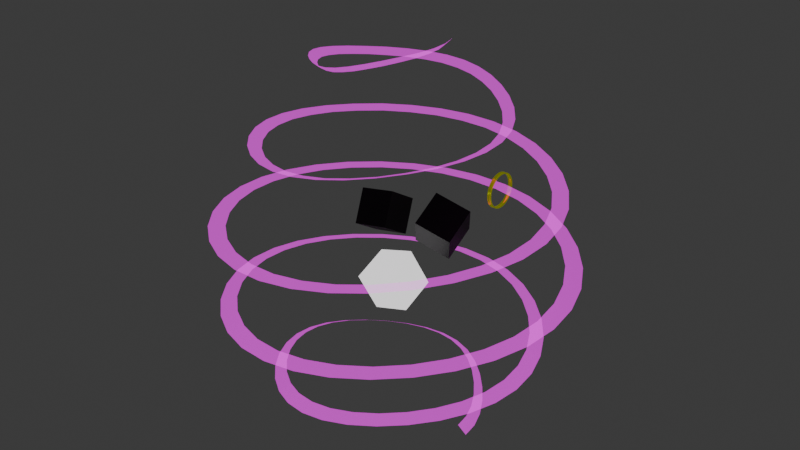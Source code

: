 # Source: gnl_plant.blend  (saved by Blender 4.0.36; exported with 4.5.12 LTS)
import bpy
from mathutils import Matrix  # noqa: F401  (used for matrix-valued properties, if any)

bpy.ops.wm.read_factory_settings(use_empty=True)
scene = bpy.context.scene
scene.name = 'Scene'

# ---- collections
col_collection = bpy.data.collections.new('Collection'); scene.collection.children.link(col_collection)

# ---- images (referenced by path relative to the original .blend; pixels are not part of the script)
import os
ASSET_DIR = os.environ.get("B2B_ASSET_DIR", "")  # directory of the original .blend (textures are referenced by path, not embedded)
HERE = os.path.dirname(os.path.abspath(__file__))  # packed textures are extracted next to this script under _unpacked/

def load_image(name, relpath, width, height, colorspace="sRGB"):
    """Load a texture the original file referenced (path relative to the .blend, or extracted next to this script)."""
    p = next((c for c in (os.path.join(HERE, relpath), os.path.join(ASSET_DIR, relpath)) if relpath and os.path.exists(c)), "")
    if p:
        img = bpy.data.images.load(p, check_existing=True)
        img.name = name
    else:  # same state as the original file: an image datablock whose file is absent (Cycles renders it pink)
        img = bpy.data.images.new(name, width, height)
        img.source = "FILE"
        img.filepath = "//" + (relpath or name)
    img.colorspace_settings.name = colorspace
    return img
img_buffer_alpha_png = load_image('buffer_alpha.png', 'buffer_alpha.png', 1024, 1024, 'sRGB')
img_buffer_basecolor = load_image('buffer_basecolor', 'buffer_basecolor.png', 1024, 1024, 'sRGB')
img_buffer_emission = load_image('buffer_emission', 'buffer_emission.png', 1024, 1024, 'sRGB')

# ---- materials (node trees are filled in below, after node groups)
mat_buffer = bpy.data.materials.new('buffer')
mat_buffer.surface_render_method = 'BLENDED'
mat_buffer.blend_method = 'BLEND'
mat_fd_black = bpy.data.materials.new('fd_black')
mat_fd_white = bpy.data.materials.new('fd_white')
mat_material_001 = bpy.data.materials.new('Material.001')

# ---- material node trees
mat_buffer.use_nodes = True; mat_buffer.node_tree.nodes.clear()
_N = mat_buffer.node_tree.nodes; _L = mat_buffer.node_tree.links
n0 = _N.new('NodeFrame'); n0.name = 'Frame'; n0.location = (212, 348)
n0.label = 'Mapping'
n0.width = 400
n1 = _N.new('NodeFrame'); n1.name = 'Frame.001'; n1.location = (884, 622)
n1.label = 'Textures'
n1.width = 482
n2 = _N.new('ShaderNodeOutputMaterial'); n2.name = 'Material Output'; n2.location = (1911, 381)
n3 = _N.new('ShaderNodeSeparateXYZ'); n3.name = 'Separate XYZ'; n3.location = (-833, 1075)
n4 = _N.new('ShaderNodeUVMap'); n4.name = 'UV Map'; n4.location = (-1039, 1052)
n5 = _N.new('ShaderNodeTexNoise'); n5.name = 'Noise Texture'; n5.location = (-364, 860)
n5.noise_dimensions = '2D'
n5.inputs[2].default_value = 3.0
n5.inputs[3].default_value = 0.0
n5.inputs[4].default_value = 0.1917
n5.inputs[5].default_value = 15.8
n5.inputs[8].default_value = 4.9
n6 = _N.new('ShaderNodeValToRGB'); n6.name = 'Color Ramp'; n6.location = (-626, 1142)
while len(n6.color_ramp.elements) > 1: n6.color_ramp.elements.remove(n6.color_ramp.elements[-1])
n6.color_ramp.elements[0].position = 0.0; n6.color_ramp.elements[0].color = (0.0, 0.0, 0.0, 1.0)
_e = n6.color_ramp.elements.new(0.3511); _e.color = (0.5, 0.5, 0.5, 1.0)
_e = n6.color_ramp.elements.new(0.6068); _e.color = (1.0, 1.0, 1.0, 1.0)
_e = n6.color_ramp.elements.new(1.0); _e.color = (0.0, 0.0, 0.0, 1.0)
n7 = _N.new('ShaderNodeMix'); n7.name = 'Mix'; n7.location = (-27, 1078)
n7.data_type = 'RGBA'
n7.blend_type = 'LINEAR_LIGHT'
n7.inputs[0].default_value = 0.4958
n8 = _N.new('ShaderNodeMath'); n8.name = 'Math'; n8.location = (179, 1121)
n8.operation = 'POWER'
n8.inputs[1].default_value = 4.0
n9 = _N.new('ShaderNodeUVMap'); n9.name = 'UV Map.001'; n9.location = (-1042, 874)
n10 = _N.new('ShaderNodeVectorMath'); n10.name = 'Vector Math'; n10.location = (-804, 881)
n10.inputs[1].default_value = (3.0, -6.8, 0.0)
n11 = _N.new('ShaderNodeVectorMath'); n11.name = 'Vector Math.001'; n11.location = (-584, 879)
n11.operation = 'MULTIPLY'
n11.inputs[1].default_value = (30.0, 0.05, 0.0)
n12 = _N.new('ShaderNodeValToRGB'); n12.name = 'Color Ramp.001'; n12.location = (392, 1090)
n12.width = 371
n12.color_ramp.interpolation = 'B_SPLINE'
while len(n12.color_ramp.elements) > 1: n12.color_ramp.elements.remove(n12.color_ramp.elements[-1])
n12.color_ramp.elements[0].position = 0.0; n12.color_ramp.elements[0].color = (0.0, 0.0, 0.0, 1.0)
_e = n12.color_ramp.elements.new(0.3977); _e.color = (0.0, 0.0, 0.0, 1.0)
_e = n12.color_ramp.elements.new(0.9114); _e.color = (2.0, 0.002307, 0.0, 1.0)
n13 = _N.new('ShaderNodeMapping'); n13.name = 'Mapping'; n13.location = (230, -40)
n14 = _N.new('ShaderNodeTexCoord'); n14.name = 'Texture Coordinate'; n14.location = (30, -40)
n15 = _N.new('NodeReroute'); n15.name = 'Reroute'; n15.location = (34, -516)
n15.width = 16
n15.socket_idname = 'NodeSocketVector'
n16 = _N.new('ShaderNodeTexImage'); n16.name = 'Image Texture.003'; n16.location = (84, -320)
n16.label = 'Emission Color'
n16.width = 368
n16.image = img_buffer_alpha_png
n17 = _N.new('ShaderNodeTexImage'); n17.name = 'Image Texture.001'; n17.location = (84, -40)
n17.label = 'Base Color'
n17.width = 368
n17.image = img_buffer_basecolor
n18 = _N.new('ShaderNodeBsdfPrincipled'); n18.name = 'Principled BSDF'; n18.location = (1518, 382)
n18.width = 269
n18.inputs[1].default_value = 1.0
n18.inputs[3].default_value = 1.0
n18.inputs[28].default_value = 2.0
n19 = _N.new('ShaderNodeTexImage'); n19.name = 'Image Texture.002'; n19.location = (84, -600)
n19.label = 'Alpha'
n19.width = 368
n19.image = img_buffer_emission
n13.parent = n0
n14.parent = n0
n15.parent = n1
n16.parent = n1
n17.parent = n1
n19.parent = n1
_L.new(n4.outputs[0], n3.inputs[0])
_L.new(n3.outputs[1], n6.inputs[0])
_L.new(n8.outputs[0], n12.inputs[0])
_L.new(n7.outputs[2], n8.inputs[0])
_L.new(n6.outputs[0], n7.inputs[6])
_L.new(n5.outputs[0], n7.inputs[7])
_L.new(n9.outputs[0], n10.inputs[0])
_L.new(n11.outputs[0], n5.inputs[0])
_L.new(n10.outputs[0], n11.inputs[0])
_L.new(n18.outputs[0], n2.inputs[0])
_L.new(n15.outputs[0], n17.inputs[0])
_L.new(n15.outputs[0], n16.inputs[0])
_L.new(n15.outputs[0], n19.inputs[0])
_L.new(n13.outputs[0], n15.inputs[0])
_L.new(n14.outputs[2], n13.inputs[0])
_L.new(n16.outputs[0], n18.inputs[4])
_L.new(n17.outputs[0], n18.inputs[0])
_L.new(n19.outputs[0], n18.inputs[27])
n2.is_active_output = True
mat_fd_black.use_nodes = True; mat_fd_black.node_tree.nodes.clear()
_N = mat_fd_black.node_tree.nodes; _L = mat_fd_black.node_tree.links
n0 = _N.new('ShaderNodeOutputMaterial'); n0.name = 'Material Output'; n0.location = (300, 300)
n1 = _N.new('ShaderNodeTexImage'); n1.name = 'Image Texture'; n1.location = (-316, 171)
n2 = _N.new('ShaderNodeBsdfPrincipled'); n2.name = 'Principled BSDF'; n2.location = (10, 300)
n2.inputs[0].default_value = (0.0, 0.0, 0.0, 1.0)
n2.inputs[3].default_value = 1.45
n2.inputs[27].default_value = (0.0, 0.0, 0.0, 1.0)
n2.inputs[28].default_value = 1.0
_L.new(n2.outputs[0], n0.inputs[0])
n0.is_active_output = True
mat_fd_white.use_nodes = True; mat_fd_white.node_tree.nodes.clear()
_N = mat_fd_white.node_tree.nodes; _L = mat_fd_white.node_tree.links
n0 = _N.new('ShaderNodeBsdfPrincipled'); n0.name = 'Principled BSDF'; n0.location = (10, 300)
n0.inputs[3].default_value = 1.45
n0.inputs[28].default_value = 1.0
n1 = _N.new('ShaderNodeOutputMaterial'); n1.name = 'Material Output'; n1.location = (300, 300)
_L.new(n0.outputs[0], n1.inputs[0])
n1.is_active_output = True
mat_material_001.use_nodes = True; mat_material_001.node_tree.nodes.clear()
_N = mat_material_001.node_tree.nodes; _L = mat_material_001.node_tree.links
n0 = _N.new('ShaderNodeOutputMaterial'); n0.name = 'Material Output'; n0.location = (300, 300)
n1 = _N.new('ShaderNodeBsdfPrincipled'); n1.name = 'Principled BSDF'; n1.location = (10, 300)
n1.inputs[0].default_value = (0.9303, 1.0, 0.03071, 1.0)
n1.inputs[1].default_value = 1.0
n1.inputs[2].default_value = 0.1
n1.inputs[3].default_value = 1.45
n1.inputs[27].default_value = (0.9303, 1.0, 0.03071, 1.0)
n1.inputs[28].default_value = 0.1
_L.new(n1.outputs[0], n0.inputs[0])
n0.is_active_output = True

# ---- world
world_world = bpy.data.worlds.new('World'); scene.world = world_world
world_world.use_nodes = True; world_world.node_tree.nodes.clear()
_N = world_world.node_tree.nodes; _L = world_world.node_tree.links
n0 = _N.new('ShaderNodeOutputWorld'); n0.name = 'World Output'; n0.location = (300, 300)
n1 = _N.new('ShaderNodeBackground'); n1.name = 'Background'; n1.location = (10, 300)
n1.inputs[0].default_value = (0.05088, 0.05088, 0.05088, 1.0)
_L.new(n1.outputs[0], n0.inputs[0])
n0.is_active_output = True
world_world.color = (0.05088, 0.05088, 0.05088)
world_world.use_sun_shadow = False
world_world.sun_shadow_jitter_overblur = 0.0

# ---- meshes
me_circle = bpy.data.meshes.new('Circle')
me_circle.from_pydata([(0.3206, -0.0001554, 0.04124), (0.3596, -0.0006665, 0.01288), (0.3573, 0.05948, 0.02276), (0.3189, 0.05445, 0.05077), (0.337, 0.1227, 0.03263), (0.3015, 0.1116, 0.06029), (0.3012, 0.188, 0.04251), (0.2703, 0.1702, 0.06981), (0.2533, 0.2527, 0.05239), (0.2281, 0.228, 0.07933), (0.197, 0.3127, 0.06226), (0.178, 0.2812, 0.08885), (0.135, 0.3628, 0.07214), (0.1223, 0.3255, 0.09838), (0.06909, 0.3984, 0.08201), (0.06275, 0.357, 0.1079), (-2.944e-05, 0.4155, 0.09189), (-6.841e-06, 0.3723, 0.1174), (-0.07217, 0.4124, 0.1018), (-0.06551, 0.3699, 0.1269), (-0.1468, 0.3896, 0.1116), (-0.133, 0.35, 0.1365), (-0.2223, 0.3492, 0.1215), (-0.201, 0.3146, 0.146), (-0.2955, 0.2948, 0.1314), (-0.2666, 0.2664, 0.1555), (-0.3621, 0.23, 0.1413), (-0.3259, 0.2085, 0.165), (-0.417, 0.1578, 0.1512), (-0.3747, 0.1436, 0.1746), (-0.4553, 0.08054, 0.161), (-0.4087, 0.07359, 0.1841), (-0.4733, -0.0006666, 0.1709), (-0.4248, -0.0001555, 0.1936), (-0.4692, -0.08487, 0.1808), (-0.4215, -0.07663, 0.2031), (-0.4435, -0.1708, 0.1907), (-0.399, -0.1545, 0.2126), (-0.3984, -0.2564, 0.2005), (-0.3591, -0.2317, 0.2222), (-0.3373, -0.338, 0.2104), (-0.3048, -0.3049, 0.2317), (-0.264, -0.411, 0.2203), (-0.239, -0.3702, 0.2412), (-0.1817, -0.4703, 0.2302), (-0.1648, -0.4231, 0.2507), (-0.09309, -0.511, 0.24), (-0.08454, -0.4594, 0.2602), (-2.941e-05, -0.5296, 0.2499), (-6.794e-06, -0.4761, 0.2698), (0.09591, -0.5244, 0.2598), (0.08714, -0.4717, 0.2793), (0.1928, -0.4957, 0.2697), (0.175, -0.4464, 0.2888), (0.288, -0.4458, 0.2795), (0.2609, -0.4021, 0.2983), (0.3774, -0.3781, 0.2894), (0.3414, -0.3415, 0.3079), (0.4564, -0.2964, 0.2993), (0.4122, -0.2681, 0.3174), (0.5196, -0.2043, 0.3092), (0.4688, -0.185, 0.3269), (0.5625, -0.1049, 0.3191), (0.5071, -0.09488, 0.3364), (0.5814, -0.0006664, 0.3289), (0.5241, -0.0001553, 0.3459), (0.5748, 0.1063, 0.3388), (0.5184, 0.09698, 0.3555), (0.5431, 0.2133, 0.3487), (0.4903, 0.1941, 0.365), (0.4885, 0.3172, 0.3586), (0.4415, 0.288, 0.3745), (0.4144, 0.4137, 0.3684), (0.3751, 0.375, 0.384), (0.3248, 0.4979, 0.3783), (0.2945, 0.4506, 0.3936), (0.2237, 0.5646, 0.3882), (0.2031, 0.5104, 0.4031), (0.1144, 0.609, 0.3981), (0.1039, 0.5502, 0.4126), (-2.962e-05, 0.628, 0.4079), (-7.003e-06, 0.5673, 0.4221), (-0.1168, 0.6198, 0.4178), (-0.1061, 0.5601, 0.4316), (-0.2328, 0.5851, 0.4277), (-0.2113, 0.5292, 0.4412), (-0.3443, 0.526, 0.4376), (-0.3122, 0.4763, 0.4507), (-0.4468, 0.4461, 0.4474), (-0.4047, 0.4045, 0.4602), (-0.5353, 0.3495, 0.4573), (-0.4843, 0.3174, 0.4697), (-0.6045, 0.2403, 0.4672), (-0.5465, 0.2186, 0.4793), (-0.6501, 0.1224, 0.4771), (-0.5874, 0.1117, 0.4888), (-0.6687, -0.0006666, 0.487), (-0.6041, -0.0001554, 0.4983), (-0.6589, -0.1257, 0.4968), (-0.5955, -0.1137, 0.5078), (-0.6212, -0.249, 0.5067), (-0.5618, -0.2256, 0.5173), (-0.5581, -0.3666, 0.5166), (-0.5052, -0.3321, 0.5269), (-0.4731, -0.4738, 0.5265), (-0.4287, -0.4289, 0.5364), (-0.3705, -0.5654, 0.5363), (-0.3361, -0.5114, 0.5459), (-0.2547, -0.6363, 0.5462), (-0.2312, -0.5752, 0.5554), (-0.1299, -0.6823, 0.5561), (-0.118, -0.6165, 0.565), (-2.899e-05, -0.7001, 0.566), (-6.408e-06, -0.6325, 0.5745), (0.1312, -0.6886, 0.5758), (0.1192, -0.6223, 0.584), (0.2599, -0.6483, 0.5857), (0.236, -0.5862, 0.5935), (0.3817, -0.5817, 0.5956), (0.3464, -0.5264, 0.603), (0.4919, -0.4926, 0.6055), (0.4459, -0.4461, 0.6126), (0.5852, -0.3853, 0.6153), (0.53, -0.3492, 0.6221), (0.6568, -0.2647, 0.6252), (0.5945, -0.2399, 0.6316), (0.7024, -0.135, 0.6351), (0.6354, -0.1222, 0.6411), (0.7191, -0.0006663, 0.645), (0.6504, -0.0001551, 0.6506), (0.7057, 0.1344, 0.6549), (0.6385, 0.1226, 0.6602), (0.6631, 0.2661, 0.6647), (0.6002, 0.2421, 0.6697), (0.5938, 0.3899, 0.6746), (0.5379, 0.3543, 0.6792), (0.5017, 0.5011, 0.6845), (0.4549, 0.4548, 0.6887), (0.3916, 0.5946, 0.6944), (0.3553, 0.5391, 0.6983), (0.2681, 0.6656, 0.7042), (0.2435, 0.6029, 0.7078), (0.1361, 0.71, 0.7141), (0.1237, 0.6428, 0.7173), (-2.945e-05, 0.725, 0.724), (-6.882e-06, 0.6563, 0.7268), (-0.1361, 0.7098, 0.7339), (-0.1237, 0.6427, 0.7363), (-0.268, 0.6653, 0.7437), (-0.2434, 0.6027, 0.7459), (-0.3913, 0.5942, 0.7536), (-0.3551, 0.5387, 0.7554), (-0.5014, 0.5007, 0.7635), (-0.4545, 0.4543, 0.7649), (-0.5932, 0.3895, 0.7734), (-0.5373, 0.3539, 0.7744), (-0.6623, 0.2657, 0.7832), (-0.5995, 0.2417, 0.784), (-0.7048, 0.1342, 0.7931), (-0.6376, 0.1224, 0.7935), (-0.718, -0.000667, 0.803), (-0.6494, -0.0001558, 0.803), (-0.7012, -0.1348, 0.8129), (-0.6343, -0.122, 0.8125), (-0.6555, -0.2641, 0.8228), (-0.5933, -0.2393, 0.822), (-0.584, -0.3844, 0.8326), (-0.5289, -0.3483, 0.8316), (-0.4907, -0.4913, 0.8425), (-0.4448, -0.4449, 0.8411), (-0.3807, -0.5802, 0.8524), (-0.3454, -0.5249, 0.8506), (-0.2592, -0.6465, 0.8623), (-0.2353, -0.5845, 0.8601), (-0.1308, -0.6865, 0.8721), (-0.1188, -0.6204, 0.8697), (-2.85e-05, -0.6979, 0.882), (-6.044e-06, -0.6306, 0.8792), (0.1294, -0.68, 0.8919), (0.1176, -0.6144, 0.8887), (0.2537, -0.6341, 0.9018), (0.2303, -0.5732, 0.8982), (0.369, -0.5632, 0.9116), (0.3347, -0.5095, 0.9077), (0.4711, -0.4718, 0.9215), (0.427, -0.4271, 0.9173), (0.5558, -0.365, 0.9314), (0.5031, -0.3306, 0.9268), (0.6186, -0.2478, 0.9413), (0.5594, -0.2246, 0.9363), (0.656, -0.125, 0.9511), (0.5928, -0.1132, 0.9458), (0.6656, -0.0006665, 0.961), (0.6014, -0.0001553, 0.9553), (0.647, 0.1218, 0.9709), (0.5846, 0.1111, 0.9649), (0.6015, 0.239, 0.9808), (0.5438, 0.2174, 0.9744), (0.5324, 0.3476, 0.9907), (0.4817, 0.3157, 0.9839), (0.4443, 0.4436, 1.001), (0.4024, 0.4023, 0.9934), (0.3422, 0.5231, 1.01), (0.3103, 0.4736, 1.003), (0.2313, 0.5818, 1.02), (0.21, 0.5262, 1.012), (0.116, 0.6163, 1.03), (0.1054, 0.5569, 1.022), (-2.984e-05, 0.6243, 1.04), (-7.207e-06, 0.5639, 1.032), (-0.1137, 0.6054, 1.05), (-0.1032, 0.5469, 1.041), (-0.2222, 0.561, 1.06), (-0.2016, 0.5071, 1.051), (-0.3226, 0.4946, 1.07), (-0.2924, 0.4476, 1.06), (-0.4115, 0.4108, 1.08), (-0.3725, 0.3723, 1.07), (-0.4851, 0.3149, 1.089), (-0.4384, 0.2858, 1.079), (-0.5393, 0.2116, 1.099), (-0.4868, 0.1925, 1.089), (-0.5708, 0.1054, 1.109), (-0.5147, 0.09619, 1.098), (-0.5773, -0.0006672, 1.119), (-0.5203, -0.000156, 1.108), (-0.5584, -0.104, 1.129), (-0.5033, -0.09406, 1.117), (-0.5157, -0.2026, 1.139), (-0.4651, -0.1834, 1.127), (-0.4527, -0.2938, 1.149), (-0.4088, -0.2658, 1.136), (-0.3742, -0.3749, 1.159), (-0.3385, -0.3386, 1.146), (-0.2854, -0.4421, 1.168), (-0.2585, -0.3986, 1.155), (-0.1911, -0.4916, 1.178), (-0.1733, -0.4426, 1.165), (-0.09502, -0.52, 1.188), (-0.08629, -0.4677, 1.174), (-2.934e-05, -0.5251, 1.198), (-6.768e-06, -0.472, 1.184), (0.09207, -0.5066, 1.208), (0.08365, -0.4553, 1.193), (0.1798, -0.466, 1.218), (0.1631, -0.4192, 1.203), (0.2612, -0.4071, 1.228), (0.2365, -0.3666, 1.212), (0.3339, -0.3346, 1.238), (0.3016, -0.3018, 1.222), (0.3944, -0.2536, 1.247), (0.3555, -0.2292, 1.231), (0.4391, -0.1689, 1.257), (0.395, -0.1528, 1.241), (0.4645, -0.08388, 1.267), (0.4173, -0.07573, 1.251), (0.4685, -0.0006663, 1.277), (0.4205, -0.0001551, 1.26), (0.4506, 0.07954, 1.287), (0.4044, 0.07269, 1.27), (0.4125, 0.1559, 1.297), (0.3706, 0.1418, 1.279), (0.358, 0.2272, 1.307), (0.3222, 0.206, 1.289), (0.2919, 0.2913, 1.317), (0.2634, 0.2632, 1.298), (0.2194, 0.3452, 1.326), (0.1984, 0.3109, 1.308), (0.1448, 0.3851, 1.336), (0.1313, 0.346, 1.317), (0.07111, 0.4077, 1.346), (0.06459, 0.3656, 1.327), (-2.991e-05, 0.4107, 1.356), (-7.284e-06, 0.3679, 1.336), (-0.06815, 0.3937, 1.366), (-0.06186, 0.3527, 1.346), (-0.1331, 0.3584, 1.376), (-0.1206, 0.3215, 1.355), (-0.1943, 0.3086, 1.386), (-0.1755, 0.2775, 1.365), (-0.2499, 0.2492, 1.396), (-0.225, 0.2248, 1.374), (-0.2973, 0.1853, 1.405), (-0.2666, 0.1677, 1.384), (-0.3327, 0.1208, 1.415), (-0.2975, 0.1099, 1.393), (-0.3528, 0.0585, 1.425), (-0.3147, 0.05356, 1.403), (-0.3551, -0.0006666, 1.435), (-0.3164, -0.0001554, 1.412), (-0.3392, -0.05691, 1.445), (-0.3022, -0.05122, 1.422), (-0.3069, -0.1108, 1.455), (-0.2738, -0.09984, 1.431), (-0.2619, -0.1622, 1.465), (-0.2343, -0.1458, 1.441), (-0.2092, -0.2098, 1.475), (-0.1878, -0.1879, 1.45), (-0.1536, -0.2511, 1.484), (-0.1384, -0.2239, 1.46), (-0.09909, -0.2824, 1.494), (-0.08965, -0.251, 1.47), (-0.04776, -0.3003, 1.504), (-0.04333, -0.2661, 1.479), (-2.92e-05, -0.3022, 1.514), (-6.691e-06, -0.2674, 1.489), (0.04498, -0.2876, 1.524), (0.04084, -0.2545, 1.498), (0.08843, -0.2583, 1.534), (0.07999, -0.2289, 1.508), (0.1308, -0.2181, 1.544), (0.1177, -0.1938, 1.517), (0.1711, -0.1718, 1.554), (0.1531, -0.1532, 1.527), (0.207, -0.1243, 1.563), (0.184, -0.1113, 1.536), (0.2347, -0.07905, 1.573), (0.2077, -0.07099, 1.546), (0.2508, -0.03791, 1.583), (0.2212, -0.03394, 1.555), (0.2526, -0.0006663, 1.593), (0.2224, -0.0001552, 1.565)], [], [(0, 1, 2, 3), (3, 2, 4, 5), (5, 4, 6, 7), (7, 6, 8, 9), (9, 8, 10, 11), (11, 10, 12, 13), (13, 12, 14, 15), (15, 14, 16, 17), (17, 16, 18, 19), (19, 18, 20, 21), (21, 20, 22, 23), (23, 22, 24, 25), (25, 24, 26, 27), (27, 26, 28, 29), (29, 28, 30, 31), (31, 30, 32, 33), (33, 32, 34, 35), (35, 34, 36, 37), (37, 36, 38, 39), (39, 38, 40, 41), (41, 40, 42, 43), (43, 42, 44, 45), (45, 44, 46, 47), (47, 46, 48, 49), (49, 48, 50, 51), (51, 50, 52, 53), (53, 52, 54, 55), (55, 54, 56, 57), (57, 56, 58, 59), (59, 58, 60, 61), (61, 60, 62, 63), (63, 62, 64, 65), (65, 64, 66, 67), (67, 66, 68, 69), (69, 68, 70, 71), (71, 70, 72, 73), (73, 72, 74, 75), (75, 74, 76, 77), (77, 76, 78, 79), (79, 78, 80, 81), (81, 80, 82, 83), (83, 82, 84, 85), (85, 84, 86, 87), (87, 86, 88, 89), (89, 88, 90, 91), (91, 90, 92, 93), (93, 92, 94, 95), (95, 94, 96, 97), (97, 96, 98, 99), (99, 98, 100, 101), (101, 100, 102, 103), (103, 102, 104, 105), (105, 104, 106, 107), (107, 106, 108, 109), (109, 108, 110, 111), (111, 110, 112, 113), (113, 112, 114, 115), (115, 114, 116, 117), (117, 116, 118, 119), (119, 118, 120, 121), (121, 120, 122, 123), (123, 122, 124, 125), (125, 124, 126, 127), (127, 126, 128, 129), (129, 128, 130, 131), (131, 130, 132, 133), (133, 132, 134, 135), (135, 134, 136, 137), (137, 136, 138, 139), (139, 138, 140, 141), (141, 140, 142, 143), (143, 142, 144, 145), (145, 144, 146, 147), (147, 146, 148, 149), (149, 148, 150, 151), (151, 150, 152, 153), (153, 152, 154, 155), (155, 154, 156, 157), (157, 156, 158, 159), (159, 158, 160, 161), (161, 160, 162, 163), (163, 162, 164, 165), (165, 164, 166, 167), (167, 166, 168, 169), (169, 168, 170, 171), (171, 170, 172, 173), (173, 172, 174, 175), (175, 174, 176, 177), (177, 176, 178, 179), (179, 178, 180, 181), (181, 180, 182, 183), (183, 182, 184, 185), (185, 184, 186, 187), (187, 186, 188, 189), (189, 188, 190, 191), (191, 190, 192, 193), (193, 192, 194, 195), (195, 194, 196, 197), (197, 196, 198, 199), (199, 198, 200, 201), (201, 200, 202, 203), (203, 202, 204, 205), (205, 204, 206, 207), (207, 206, 208, 209), (209, 208, 210, 211), (211, 210, 212, 213), (213, 212, 214, 215), (215, 214, 216, 217), (217, 216, 218, 219), (219, 218, 220, 221), (221, 220, 222, 223), (223, 222, 224, 225), (225, 224, 226, 227), (227, 226, 228, 229), (229, 228, 230, 231), (231, 230, 232, 233), (233, 232, 234, 235), (235, 234, 236, 237), (237, 236, 238, 239), (239, 238, 240, 241), (241, 240, 242, 243), (243, 242, 244, 245), (245, 244, 246, 247), (247, 246, 248, 249), (249, 248, 250, 251), (251, 250, 252, 253), (253, 252, 254, 255), (255, 254, 256, 257), (257, 256, 258, 259), (259, 258, 260, 261), (261, 260, 262, 263), (263, 262, 264, 265), (265, 264, 266, 267), (267, 266, 268, 269), (269, 268, 270, 271), (271, 270, 272, 273), (273, 272, 274, 275), (275, 274, 276, 277), (277, 276, 278, 279), (279, 278, 280, 281), (281, 280, 282, 283), (283, 282, 284, 285), (285, 284, 286, 287), (287, 286, 288, 289), (289, 288, 290, 291), (291, 290, 292, 293), (293, 292, 294, 295), (295, 294, 296, 297), (297, 296, 298, 299), (299, 298, 300, 301), (301, 300, 302, 303), (303, 302, 304, 305), (305, 304, 306, 307), (307, 306, 308, 309), (309, 308, 310, 311), (311, 310, 312, 313), (313, 312, 314, 315), (315, 314, 316, 317), (317, 316, 318, 319), (319, 318, 320, 321)])
_uv = me_circle.uv_layers.new(name='UVMap')
_uv.uv.foreach_set('vector', [0.0009127, 0.9977, 0.000912, 0.003077, 0.0321, 0.003054, 0.03211, 0.9977, 0.03211, 0.9977, 0.0321, 0.003054, 0.0633, 0.003029, 0.0633, 0.9976, 0.0633, 0.9976, 0.0633, 0.003029, 0.09449, 0.003005, 0.09449, 0.9976, 0.09449, 0.9976, 0.09449, 0.003005, 0.1257, 0.002981, 0.1257, 0.9976, 0.1257, 0.9976, 0.1257, 0.002981, 0.1569, 0.002959, 0.1569, 0.9976, 0.1569, 0.9976, 0.1569, 0.002959, 0.1881, 0.002935, 0.1881, 0.9975, 0.1881, 0.9975, 0.1881, 0.002935, 0.2193, 0.002911, 0.2193, 0.9975, 0.2193, 0.9975, 0.2193, 0.002911, 0.2505, 0.002888, 0.2505, 0.9975, 0.2505, 0.9975, 0.2505, 0.002888, 0.2816, 0.002863, 0.2816, 0.9975, 0.2816, 0.9975, 0.2816, 0.002863, 0.3128, 0.00284, 0.3128, 0.9974, 0.3128, 0.9974, 0.3128, 0.00284, 0.344, 0.002815, 0.344, 0.9974, 0.344, 0.9974, 0.344, 0.002815, 0.3752, 0.002792, 0.3752, 0.9974, 0.3752, 0.9974, 0.3752, 0.002792, 0.4064, 0.002769, 0.4064, 0.9974, 0.4064, 0.9974, 0.4064, 0.002769, 0.4376, 0.002745, 0.4376, 0.9973, 0.4376, 0.9973, 0.4376, 0.002745, 0.4688, 0.002722, 0.4688, 0.9973, 0.4688, 0.9973, 0.4688, 0.002722, 0.5, 0.002698, 0.5, 0.9973, 0.5, 0.9973, 0.5, 0.002698, 0.5312, 0.002674, 0.5312, 0.9973, 0.5312, 0.9973, 0.5312, 0.002674, 0.5624, 0.002652, 0.5624, 0.9973, 0.5624, 0.9973, 0.5624, 0.002652, 0.5936, 0.002628, 0.5936, 0.9972, 0.5936, 0.9972, 0.5936, 0.002628, 0.6248, 0.002604, 0.6248, 0.9972, 0.6248, 0.9972, 0.6248, 0.002604, 0.656, 0.002581, 0.656, 0.9972, 0.656, 0.9972, 0.656, 0.002581, 0.6872, 0.002558, 0.6872, 0.9972, 0.6872, 0.9972, 0.6872, 0.002558, 0.7184, 0.002535, 0.7184, 0.9971, 0.7184, 0.9971, 0.7184, 0.002535, 0.7495, 0.002511, 0.7495, 0.9971, 0.7495, 0.9971, 0.7495, 0.002511, 0.7807, 0.002488, 0.7807, 0.9971, 0.7807, 0.9971, 0.7807, 0.002488, 0.8119, 0.002465, 0.8119, 0.9971, 0.8119, 0.9971, 0.8119, 0.002465, 0.8431, 0.002442, 0.8431, 0.997, 0.8431, 0.997, 0.8431, 0.002442, 0.8743, 0.002419, 0.8743, 0.997, 0.8743, 0.997, 0.8743, 0.002419, 0.9055, 0.002395, 0.9055, 0.997, 0.9055, 0.997, 0.9055, 0.002395, 0.9367, 0.002372, 0.9367, 0.997, 0.9367, 0.997, 0.9367, 0.002372, 0.9679, 0.002349, 0.9679, 0.997, 0.9679, 0.997, 0.9679, 0.002349, 0.9991, 0.002325, 0.9991, 0.9969, 0.000903, 0.9977, 0.0009022, 0.00306, 0.0321, 0.003037, 0.0321, 0.9977, 0.0321, 0.9977, 0.0321, 0.003037, 0.06329, 0.003015, 0.06329, 0.9976, 0.06329, 0.9976, 0.06329, 0.003015, 0.09448, 0.002992, 0.09448, 0.9976, 0.09448, 0.9976, 0.09448, 0.002992, 0.1257, 0.002968, 0.1257, 0.9976, 0.1257, 0.9976, 0.1257, 0.002968, 0.1569, 0.002945, 0.1569, 0.9976, 0.1569, 0.9976, 0.1569, 0.002945, 0.1881, 0.002921, 0.1881, 0.9975, 0.1881, 0.9975, 0.1881, 0.002921, 0.2193, 0.0029, 0.2193, 0.9975, 0.2193, 0.9975, 0.2193, 0.0029, 0.2505, 0.002877, 0.2505, 0.9975, 0.2505, 0.9975, 0.2505, 0.002877, 0.2816, 0.002853, 0.2816, 0.9975, 0.2816, 0.9975, 0.2816, 0.002853, 0.3128, 0.002831, 0.3128, 0.9974, 0.3128, 0.9974, 0.3128, 0.002831, 0.344, 0.002808, 0.344, 0.9974, 0.344, 0.9974, 0.344, 0.002808, 0.3752, 0.002785, 0.3752, 0.9974, 0.3752, 0.9974, 0.3752, 0.002785, 0.4064, 0.002763, 0.4064, 0.9974, 0.4064, 0.9974, 0.4064, 0.002763, 0.4376, 0.002739, 0.4376, 0.9973, 0.4376, 0.9973, 0.4376, 0.002739, 0.4688, 0.002717, 0.4688, 0.9973, 0.4688, 0.9973, 0.4688, 0.002717, 0.5, 0.002694, 0.5, 0.9973, 0.5, 0.9973, 0.5, 0.002694, 0.5312, 0.002672, 0.5312, 0.9973, 0.5312, 0.9973, 0.5312, 0.002672, 0.5624, 0.002649, 0.5624, 0.9973, 0.5624, 0.9973, 0.5624, 0.002649, 0.5936, 0.002625, 0.5936, 0.9972, 0.5936, 0.9972, 0.5936, 0.002625, 0.6248, 0.002603, 0.6248, 0.9972, 0.6248, 0.9972, 0.6248, 0.002603, 0.656, 0.002579, 0.656, 0.9972, 0.656, 0.9972, 0.656, 0.002579, 0.6872, 0.002557, 0.6872, 0.9972, 0.6872, 0.9972, 0.6872, 0.002557, 0.7184, 0.002534, 0.7184, 0.9971, 0.7184, 0.9971, 0.7184, 0.002534, 0.7495, 0.00251, 0.7495, 0.9971, 0.7495, 0.9971, 0.7495, 0.00251, 0.7807, 0.002487, 0.7807, 0.9971, 0.7807, 0.9971, 0.7807, 0.002487, 0.8119, 0.002463, 0.8119, 0.9971, 0.8119, 0.9971, 0.8119, 0.002463, 0.8431, 0.002441, 0.8431, 0.997, 0.8431, 0.997, 0.8431, 0.002441, 0.8743, 0.002417, 0.8743, 0.997, 0.8743, 0.997, 0.8743, 0.002417, 0.9055, 0.002394, 0.9055, 0.997, 0.9055, 0.997, 0.9055, 0.002394, 0.9367, 0.002372, 0.9367, 0.997, 0.9367, 0.997, 0.9367, 0.002372, 0.9679, 0.002349, 0.9679, 0.997, 0.9679, 0.997, 0.9679, 0.002349, 0.9991, 0.002325, 0.9991, 0.9969, 0.0009095, 0.9977, 0.0009088, 0.003077, 0.0321, 0.003054, 0.0321, 0.9977, 0.0321, 0.9977, 0.0321, 0.003054, 0.06329, 0.00303, 0.0633, 0.9976, 0.0633, 0.9976, 0.06329, 0.00303, 0.09449, 0.003006, 0.09449, 0.9976, 0.09449, 0.9976, 0.09449, 0.003006, 0.1257, 0.002981, 0.1257, 0.9976, 0.1257, 0.9976, 0.1257, 0.002981, 0.1569, 0.002959, 0.1569, 0.9976, 0.1569, 0.9976, 0.1569, 0.002959, 0.1881, 0.002935, 0.1881, 0.9975, 0.1881, 0.9975, 0.1881, 0.002935, 0.2193, 0.00291, 0.2193, 0.9975, 0.2193, 0.9975, 0.2193, 0.00291, 0.2505, 0.002888, 0.2505, 0.9975, 0.2505, 0.9975, 0.2505, 0.002888, 0.2816, 0.002863, 0.2816, 0.9975, 0.2816, 0.9975, 0.2816, 0.002863, 0.3128, 0.00284, 0.3128, 0.9974, 0.3128, 0.9974, 0.3128, 0.00284, 0.344, 0.002816, 0.344, 0.9974, 0.344, 0.9974, 0.344, 0.002816, 0.3752, 0.002792, 0.3752, 0.9974, 0.3752, 0.9974, 0.3752, 0.002792, 0.4064, 0.002769, 0.4064, 0.9974, 0.4064, 0.9974, 0.4064, 0.002769, 0.4376, 0.002745, 0.4376, 0.9973, 0.4376, 0.9973, 0.4376, 0.002745, 0.4688, 0.002722, 0.4688, 0.9973, 0.4688, 0.9973, 0.4688, 0.002722, 0.5, 0.002698, 0.5, 0.9973, 0.5, 0.9973, 0.5, 0.002698, 0.5312, 0.002676, 0.5312, 0.9973, 0.5312, 0.9973, 0.5312, 0.002676, 0.5624, 0.002652, 0.5624, 0.9973, 0.5624, 0.9973, 0.5624, 0.002652, 0.5936, 0.002628, 0.5936, 0.9972, 0.5936, 0.9972, 0.5936, 0.002628, 0.6248, 0.002605, 0.6248, 0.9972, 0.6248, 0.9972, 0.6248, 0.002605, 0.656, 0.002581, 0.656, 0.9972, 0.656, 0.9972, 0.656, 0.002581, 0.6872, 0.002558, 0.6872, 0.9972, 0.6872, 0.9972, 0.6872, 0.002558, 0.7183, 0.002535, 0.7184, 0.9971, 0.7184, 0.9971, 0.7183, 0.002535, 0.7495, 0.002511, 0.7495, 0.9971, 0.7495, 0.9971, 0.7495, 0.002511, 0.7807, 0.002488, 0.7807, 0.9971, 0.7807, 0.9971, 0.7807, 0.002488, 0.8119, 0.002465, 0.8119, 0.9971, 0.8119, 0.9971, 0.8119, 0.002465, 0.8431, 0.002442, 0.8431, 0.997, 0.8431, 0.997, 0.8431, 0.002442, 0.8743, 0.002419, 0.8743, 0.997, 0.8743, 0.997, 0.8743, 0.002419, 0.9055, 0.002395, 0.9055, 0.997, 0.9055, 0.997, 0.9055, 0.002395, 0.9367, 0.002372, 0.9367, 0.997, 0.9367, 0.997, 0.9367, 0.002372, 0.9679, 0.002349, 0.9679, 0.997, 0.9679, 0.997, 0.9679, 0.002349, 0.9991, 0.002325, 0.9991, 0.9969, 0.0009173, 0.9977, 0.0009166, 0.00308, 0.03211, 0.003056, 0.03211, 0.9977, 0.03211, 0.9977, 0.03211, 0.003056, 0.0633, 0.003031, 0.0633, 0.9976, 0.0633, 0.9976, 0.0633, 0.003031, 0.09449, 0.003007, 0.09449, 0.9976, 0.09449, 0.9976, 0.09449, 0.003007, 0.1257, 0.002983, 0.1257, 0.9976, 0.1257, 0.9976, 0.1257, 0.002983, 0.1569, 0.002959, 0.1569, 0.9976, 0.1569, 0.9976, 0.1569, 0.002959, 0.1881, 0.002936, 0.1881, 0.9975, 0.1881, 0.9975, 0.1881, 0.002936, 0.2193, 0.002911, 0.2193, 0.9975, 0.2193, 0.9975, 0.2193, 0.002911, 0.2505, 0.002888, 0.2505, 0.9975, 0.2505, 0.9975, 0.2505, 0.002888, 0.2817, 0.002863, 0.2817, 0.9975, 0.2817, 0.9975, 0.2817, 0.002863, 0.3128, 0.002839, 0.3128, 0.9974, 0.3128, 0.9974, 0.3128, 0.002839, 0.344, 0.002814, 0.344, 0.9974, 0.344, 0.9974, 0.344, 0.002814, 0.3752, 0.002791, 0.3752, 0.9974, 0.3752, 0.9974, 0.3752, 0.002791, 0.4064, 0.002768, 0.4064, 0.9974, 0.4064, 0.9974, 0.4064, 0.002768, 0.4376, 0.002744, 0.4376, 0.9973, 0.4376, 0.9973, 0.4376, 0.002744, 0.4688, 0.00272, 0.4688, 0.9973, 0.4688, 0.9973, 0.4688, 0.00272, 0.5, 0.002696, 0.5, 0.9973, 0.5, 0.9973, 0.5, 0.002696, 0.5312, 0.002674, 0.5312, 0.9973, 0.5312, 0.9973, 0.5312, 0.002674, 0.5624, 0.002651, 0.5624, 0.9973, 0.5624, 0.9973, 0.5624, 0.002651, 0.5936, 0.002626, 0.5936, 0.9972, 0.5936, 0.9972, 0.5936, 0.002626, 0.6248, 0.002603, 0.6248, 0.9972, 0.6248, 0.9972, 0.6248, 0.002603, 0.656, 0.002579, 0.656, 0.9972, 0.656, 0.9972, 0.656, 0.002579, 0.6872, 0.002557, 0.6872, 0.9972, 0.6872, 0.9972, 0.6872, 0.002557, 0.7184, 0.002534, 0.7184, 0.9971, 0.7184, 0.9971, 0.7184, 0.002534, 0.7495, 0.00251, 0.7495, 0.9971, 0.7495, 0.9971, 0.7495, 0.00251, 0.7807, 0.002487, 0.7807, 0.9971, 0.7807, 0.9971, 0.7807, 0.002487, 0.8119, 0.002463, 0.8119, 0.9971, 0.8119, 0.9971, 0.8119, 0.002463, 0.8431, 0.002441, 0.8431, 0.997, 0.8431, 0.997, 0.8431, 0.002441, 0.8743, 0.002417, 0.8743, 0.997, 0.8743, 0.997, 0.8743, 0.002417, 0.9055, 0.002395, 0.9055, 0.997, 0.9055, 0.997, 0.9055, 0.002395, 0.9367, 0.002372, 0.9367, 0.997, 0.9367, 0.997, 0.9367, 0.002372, 0.9679, 0.002349, 0.9679, 0.997, 0.9679, 0.997, 0.9679, 0.002349, 0.9991, 0.002325, 0.9991, 0.9969, 0.0009137, 0.9977, 0.000913, 0.003082, 0.03211, 0.003059, 0.03211, 0.9977, 0.03211, 0.9977, 0.03211, 0.003059, 0.0633, 0.003034, 0.0633, 0.9976, 0.0633, 0.9976, 0.0633, 0.003034, 0.09449, 0.003011, 0.09449, 0.9976, 0.09449, 0.9976, 0.09449, 0.003011, 0.1257, 0.002987, 0.1257, 0.9976, 0.1257, 0.9976, 0.1257, 0.002987, 0.1569, 0.002963, 0.1569, 0.9976, 0.1569, 0.9976, 0.1569, 0.002963, 0.1881, 0.00294, 0.1881, 0.9975, 0.1881, 0.9975, 0.1881, 0.00294, 0.2193, 0.002915, 0.2193, 0.9975, 0.2193, 0.9975, 0.2193, 0.002915, 0.2505, 0.002891, 0.2505, 0.9975, 0.2505, 0.9975, 0.2505, 0.002891, 0.2816, 0.002867, 0.2817, 0.9975, 0.2817, 0.9975, 0.2816, 0.002867, 0.3128, 0.002844, 0.3128, 0.9974, 0.3128, 0.9974, 0.3128, 0.002844, 0.344, 0.00282, 0.344, 0.9974, 0.344, 0.9974, 0.344, 0.00282, 0.3752, 0.002796, 0.3752, 0.9974, 0.3752, 0.9974, 0.3752, 0.002796, 0.4064, 0.002772, 0.4064, 0.9974, 0.4064, 0.9974, 0.4064, 0.002772, 0.4376, 0.002748, 0.4376, 0.9973, 0.4376, 0.9973, 0.4376, 0.002748, 0.4688, 0.002724, 0.4688, 0.9973, 0.4688, 0.9973, 0.4688, 0.002724, 0.5, 0.002699, 0.5, 0.9973, 0.5, 0.9973, 0.5, 0.002699, 0.5312, 0.002677, 0.5312, 0.9973, 0.5312, 0.9973, 0.5312, 0.002677, 0.5624, 0.002653, 0.5624, 0.9973, 0.5624, 0.9973, 0.5624, 0.002653, 0.5936, 0.002629, 0.5936, 0.9972, 0.5936, 0.9972, 0.5936, 0.002629, 0.6248, 0.002605, 0.6248, 0.9972, 0.6248, 0.9972, 0.6248, 0.002605, 0.656, 0.002582, 0.656, 0.9972, 0.656, 0.9972, 0.656, 0.002582, 0.6872, 0.002559, 0.6872, 0.9972, 0.6872, 0.9972, 0.6872, 0.002559, 0.7184, 0.002535, 0.7184, 0.9971, 0.7184, 0.9971, 0.7184, 0.002535, 0.7495, 0.002511, 0.7495, 0.9971, 0.7495, 0.9971, 0.7495, 0.002511, 0.7807, 0.002488, 0.7807, 0.9971, 0.7807, 0.9971, 0.7807, 0.002488, 0.8119, 0.002465, 0.8119, 0.9971, 0.8119, 0.9971, 0.8119, 0.002465, 0.8431, 0.002442, 0.8431, 0.997, 0.8431, 0.997, 0.8431, 0.002442, 0.8743, 0.002419, 0.8743, 0.997, 0.8743, 0.997, 0.8743, 0.002419, 0.9055, 0.002395, 0.9055, 0.997, 0.9055, 0.997, 0.9055, 0.002395, 0.9367, 0.002372, 0.9367, 0.997, 0.9367, 0.997, 0.9367, 0.002372, 0.9679, 0.002349, 0.9679, 0.997, 0.9679, 0.997, 0.9679, 0.002349, 0.9991, 0.002325, 0.9991, 0.9969])
me_circle.materials.append(mat_buffer)
me_circle.update()
me_cube_001 = bpy.data.meshes.new('Cube.001')
me_cube_001.from_pydata([(-1.0, -1.0, -1.0), (-1.0, -1.0, 1.0), (-1.0, 1.0, -1.0), (-1.0, 1.0, 1.0), (1.0, -1.0, -1.0), (1.0, -1.0, 1.0), (1.0, 1.0, -1.0), (1.0, 1.0, 1.0)], [], [(0, 1, 3, 2), (2, 3, 7, 6), (6, 7, 5, 4), (4, 5, 1, 0), (2, 6, 4, 0), (7, 3, 1, 5)])
_uv = me_cube_001.uv_layers.new(name='UVMap')
_uv.uv.foreach_set('vector', [0.375, 0.0, 0.625, 0.0, 0.625, 0.25, 0.375, 0.25, 0.375, 0.25, 0.625, 0.25, 0.625, 0.5, 0.375, 0.5, 0.375, 0.5, 0.625, 0.5, 0.625, 0.75, 0.375, 0.75, 0.375, 0.75, 0.625, 0.75, 0.625, 1.0, 0.375, 1.0, 0.125, 0.5, 0.375, 0.5, 0.375, 0.75, 0.125, 0.75, 0.625, 0.5, 0.875, 0.5, 0.875, 0.75, 0.625, 0.75])
me_cube_001.materials.append(mat_fd_black)
me_cube_001.update()
me_cube_002 = bpy.data.meshes.new('Cube.002')
me_cube_002.from_pydata([(-1.0, -1.0, -1.0), (-1.0, -1.0, 1.0), (-1.0, 1.0, -1.0), (-1.0, 1.0, 1.0), (1.0, -1.0, -1.0), (1.0, -1.0, 1.0), (1.0, 1.0, -1.0), (1.0, 1.0, 1.0)], [], [(0, 1, 3, 2), (2, 3, 7, 6), (6, 7, 5, 4), (4, 5, 1, 0), (2, 6, 4, 0), (7, 3, 1, 5)])
_uv = me_cube_002.uv_layers.new(name='UVMap')
_uv.uv.foreach_set('vector', [0.375, 0.0, 0.625, 0.0, 0.625, 0.25, 0.375, 0.25, 0.375, 0.25, 0.625, 0.25, 0.625, 0.5, 0.375, 0.5, 0.375, 0.5, 0.625, 0.5, 0.625, 0.75, 0.375, 0.75, 0.375, 0.75, 0.625, 0.75, 0.625, 1.0, 0.375, 1.0, 0.125, 0.5, 0.375, 0.5, 0.375, 0.75, 0.125, 0.75, 0.625, 0.5, 0.875, 0.5, 0.875, 0.75, 0.625, 0.75])
me_cube_002.materials.append(mat_fd_black)
me_cube_002.update()
me_cube_003 = bpy.data.meshes.new('Cube.003')
me_cube_003.from_pydata([(-1.0, -1.0, -1.0), (-1.0, -1.0, 1.0), (-1.0, 1.0, -1.0), (-1.0, 1.0, 1.0), (1.0, -1.0, -1.0), (1.0, -1.0, 1.0), (1.0, 1.0, -1.0), (1.0, 1.0, 1.0)], [], [(0, 1, 3, 2), (2, 3, 7, 6), (6, 7, 5, 4), (4, 5, 1, 0), (2, 6, 4, 0), (7, 3, 1, 5)])
_uv = me_cube_003.uv_layers.new(name='UVMap')
_uv.uv.foreach_set('vector', [0.375, 0.0, 0.625, 0.0, 0.625, 0.25, 0.375, 0.25, 0.375, 0.25, 0.625, 0.25, 0.625, 0.5, 0.375, 0.5, 0.375, 0.5, 0.625, 0.5, 0.625, 0.75, 0.375, 0.75, 0.375, 0.75, 0.625, 0.75, 0.625, 1.0, 0.375, 1.0, 0.125, 0.5, 0.375, 0.5, 0.375, 0.75, 0.125, 0.75, 0.625, 0.5, 0.875, 0.5, 0.875, 0.75, 0.625, 0.75])
me_cube_003.materials.append(mat_fd_white)
me_cube_003.update()
me_circle_001 = bpy.data.meshes.new('Circle.001')
me_circle_001.from_pydata([(0.0, 1.0, 0.0), (-0.1951, 0.9808, 0.0), (-0.3827, 0.9239, 0.0), (-0.5556, 0.8315, 0.0), (-0.7071, 0.7071, 0.0), (-0.8315, 0.5556, 0.0), (-0.9239, 0.3827, 0.0), (-0.9808, 0.1951, 0.0), (-1.0, 0.0, 0.0), (-0.9808, -0.1951, 0.0), (-0.9239, -0.3827, 0.0), (-0.8315, -0.5556, 0.0), (-0.7071, -0.7071, 0.0), (-0.5556, -0.8315, 0.0), (-0.3827, -0.9239, 0.0), (-0.1951, -0.9808, 0.0), (0.0, -1.0, 0.0), (0.1951, -0.9808, 0.0), (0.3827, -0.9239, 0.0), (0.5556, -0.8315, 0.0), (0.7071, -0.7071, 0.0), (0.8315, -0.5556, 0.0), (0.9239, -0.3827, 0.0), (0.9808, -0.1951, 0.0), (1.0, 0.0, 0.0), (0.9808, 0.1951, 0.0), (0.9239, 0.3827, 0.0), (0.8315, 0.5556, 0.0), (0.7071, 0.7071, 0.0), (0.5556, 0.8315, 0.0), (0.3827, 0.9239, 0.0), (0.1951, 0.9808, 0.0), (0.0, 1.0, 0.1569), (-0.1951, 0.9808, 0.1569), (-0.3827, 0.9239, 0.1569), (-0.5556, 0.8315, 0.1569), (-0.7071, 0.7071, 0.1569), (-0.8315, 0.5556, 0.1569), (-0.9239, 0.3827, 0.1569), (-0.9808, 0.1951, 0.1569), (-1.0, 0.0, 0.1569), (-0.9808, -0.1951, 0.1569), (-0.9239, -0.3827, 0.1569), (-0.8315, -0.5556, 0.1569), (-0.7071, -0.7071, 0.1569), (-0.5556, -0.8315, 0.1569), (-0.3827, -0.9239, 0.1569), (-0.1951, -0.9808, 0.1569), (0.0, -1.0, 0.1569), (0.1951, -0.9808, 0.1569), (0.3827, -0.9239, 0.1569), (0.5556, -0.8315, 0.1569), (0.7071, -0.7071, 0.1569), (0.8315, -0.5556, 0.1569), (0.9239, -0.3827, 0.1569), (0.9808, -0.1951, 0.1569), (1.0, 0.0, 0.1569), (0.9808, 0.1951, 0.1569), (0.9239, 0.3827, 0.1569), (0.8315, 0.5556, 0.1569), (0.7071, 0.7071, 0.1569), (0.5556, 0.8315, 0.1569), (0.3827, 0.9239, 0.1569), (0.1951, 0.9808, 0.1569), (-0.00767, 0.9545, 0.1946), (-0.1948, 0.936, 0.1946), (-0.3747, 0.8814, 0.1946), (-0.5406, 0.7928, 0.1946), (-0.6859, 0.6735, 0.1946), (-0.8052, 0.5282, 0.1946), (-0.8939, 0.3623, 0.1946), (-0.9484, 0.1824, 0.1946), (-0.9669, -0.004753, 0.1946), (-0.9484, -0.1919, 0.1946), (-0.8939, -0.3718, 0.1946), (-0.8052, -0.5377, 0.1946), (-0.6859, -0.683, 0.1946), (-0.5406, -0.8023, 0.1946), (-0.3747, -0.8909, 0.1946), (-0.1948, -0.9455, 0.1946), (-0.00767, -0.964, 0.1946), (0.1795, -0.9455, 0.1946), (0.3594, -0.8909, 0.1946), (0.5252, -0.8023, 0.1946), (0.6706, -0.683, 0.1946), (0.7899, -0.5377, 0.1946), (0.8785, -0.3718, 0.1946), (0.9331, -0.1919, 0.1946), (0.9515, -0.004753, 0.1946), (0.9331, 0.1824, 0.1946), (0.8785, 0.3623, 0.1946), (0.7899, 0.5282, 0.1946), (0.6706, 0.6735, 0.1946), (0.5252, 0.7928, 0.1946), (0.3594, 0.8814, 0.1946), (0.1795, 0.936, 0.1946), (-0.00767, 0.9545, -0.04595), (-0.1948, 0.936, -0.04595), (-0.3747, 0.8814, -0.04595), (-0.5406, 0.7928, -0.04595), (-0.6859, 0.6735, -0.04595), (-0.8052, 0.5282, -0.04595), (-0.8939, 0.3623, -0.04595), (-0.9484, 0.1824, -0.04595), (-0.9669, -0.004753, -0.04595), (-0.9484, -0.1919, -0.04595), (-0.8939, -0.3718, -0.04595), (-0.8052, -0.5377, -0.04595), (-0.6859, -0.683, -0.04595), (-0.5406, -0.8023, -0.04595), (-0.3747, -0.8909, -0.04595), (-0.1948, -0.9455, -0.04595), (-0.00767, -0.964, -0.04595), (0.1795, -0.9455, -0.04595), (0.3594, -0.8909, -0.04595), (0.5252, -0.8023, -0.04595), (0.6706, -0.683, -0.04595), (0.7899, -0.5377, -0.04595), (0.8785, -0.3718, -0.04595), (0.9331, -0.1919, -0.04595), (0.9515, -0.004753, -0.04595), (0.9331, 0.1824, -0.04595), (0.8785, 0.3623, -0.04595), (0.7899, 0.5282, -0.04595), (0.6706, 0.6735, -0.04595), (0.5252, 0.7928, -0.04595), (0.3594, 0.8814, -0.04595), (0.1795, 0.936, -0.04595), (-0.003149, 1.02, -0.04161), (-3.719e-10, 1.027, -0.01572), (-0.001574, 1.037, -0.03704), (-0.0004219, 1.04, -0.02756), (-0.2003, 1.007, -0.01572), (-0.2024, 0.9997, -0.04164), (-0.2033, 1.02, -0.02756), (-0.2041, 1.017, -0.03705), (-0.3929, 0.9485, -0.01572), (-0.3939, 0.9412, -0.04167), (-0.3984, 0.9606, -0.02757), (-0.3988, 0.9579, -0.03707), (-0.5704, 0.8536, -0.01572), (-0.5701, 0.8464, -0.04171), (-0.5782, 0.8644, -0.02757), (-0.5781, 0.8618, -0.03708), (-0.7259, 0.7259, -0.01572), (-0.7244, 0.7191, -0.04174), (-0.7358, 0.735, -0.02758), (-0.7352, 0.7325, -0.0371), (-0.8536, 0.5704, -0.01572), (-0.8509, 0.5643, -0.04178), (-0.865, 0.5774, -0.02758), (-0.864, 0.5752, -0.03712), (-0.9485, 0.3929, -0.01572), (-0.9447, 0.3878, -0.04181), (-0.9611, 0.3976, -0.02759), (-0.9597, 0.3958, -0.03713), (-1.007, 0.2003, -0.01572), (-1.002, 0.1966, -0.04184), (-1.02, 0.2026, -0.02759), (-1.018, 0.2012, -0.03715), (-1.027, -3.967e-10, -0.01572), (-1.022, -0.002113, -0.04186), (-1.04, -0.0002831, -0.02759), (-1.038, -0.001057, -0.03716), (-1.007, -0.2003, -0.01572), (-1.002, -0.2007, -0.04188), (-1.02, -0.2031, -0.0276), (-1.018, -0.2033, -0.03717), (-0.9485, -0.3929, -0.01572), (-0.9437, -0.3916, -0.04189), (-0.9609, -0.3981, -0.0276), (-0.9592, -0.3977, -0.03718), (-0.8536, -0.5704, -0.01572), (-0.8496, -0.5675, -0.04189), (-0.8649, -0.5779, -0.0276), (-0.8634, -0.5768, -0.03718), (-0.7259, -0.7259, -0.01572), (-0.7231, -0.7218, -0.04189), (-0.7356, -0.7354, -0.0276), (-0.7345, -0.7339, -0.03717), (-0.5704, -0.8536, -0.01572), (-0.569, -0.8485, -0.04187), (-0.578, -0.8647, -0.0276), (-0.5775, -0.8628, -0.03717), (-0.3929, -0.9485, -0.01572), (-0.3931, -0.9429, -0.04185), (-0.3983, -0.9608, -0.02759), (-0.3984, -0.9588, -0.03716), (-0.2003, -1.007, -0.01572), (-0.2021, -1.001, -0.04183), (-0.2033, -1.02, -0.02759), (-0.204, -1.018, -0.03714), (-3.719e-10, -1.027, -0.01572), (-0.003344, -1.021, -0.0418), (-0.000448, -1.04, -0.02759), (-0.001672, -1.038, -0.03713), (0.2003, -1.007, -0.01572), (0.1956, -1.002, -0.04176), (0.2024, -1.02, -0.02758), (0.2007, -1.018, -0.03711), (0.3929, -0.9485, -0.01572), (0.3871, -0.9444, -0.04173), (0.3975, -0.961, -0.02758), (0.3954, -0.9595, -0.0371), (0.5704, -0.8536, -0.01572), (0.5638, -0.8506, -0.04169), (0.5773, -0.865, -0.02757), (0.5749, -0.8639, -0.03708), (0.7259, -0.7259, -0.01572), (0.7188, -0.724, -0.04166), (0.735, -0.7357, -0.02757), (0.7324, -0.735, -0.03706), (0.8536, -0.5704, -0.01572), (0.8462, -0.5695, -0.04163), (0.8644, -0.5781, -0.02756), (0.8617, -0.5778, -0.03705), (0.9485, -0.3929, -0.01572), (0.941, -0.393, -0.0416), (0.9606, -0.3983, -0.02756), (0.9578, -0.3984, -0.03703), (1.007, -0.2003, -0.01572), (0.9995, -0.2014, -0.04158), (1.02, -0.2032, -0.02756), (1.017, -0.2036, -0.03702), (1.027, -3.967e-10, -0.01572), (1.019, -0.001918, -0.04156), (1.04, -0.0002569, -0.02755), (1.037, -0.0009588, -0.03701), (1.007, 0.2003, -0.01572), (1.0, 0.1976, -0.04154), (1.02, 0.2027, -0.02755), (1.017, 0.2017, -0.037), (0.9485, 0.3929, -0.01572), (0.9419, 0.3895, -0.04154), (0.9607, 0.3978, -0.02755), (0.9583, 0.3966, -0.037), (0.8536, 0.5704, -0.01572), (0.8474, 0.5664, -0.04153), (0.8646, 0.5777, -0.02755), (0.8623, 0.5762, -0.037), (0.7259, 0.7259, -0.01572), (0.7202, 0.7213, -0.04154), (0.7352, 0.7353, -0.02755), (0.7331, 0.7336, -0.037), (0.5704, 0.8536, -0.01572), (0.5651, 0.8484, -0.04155), (0.5775, 0.8647, -0.02755), (0.5756, 0.8628, -0.037), (0.3929, 0.9485, -0.01572), (0.3882, 0.9427, -0.04156), (0.3977, 0.9608, -0.02755), (0.3959, 0.9587, -0.03701), (0.2003, 1.007, -0.01572), (0.1963, 1.001, -0.04158), (0.2025, 1.02, -0.02756), (0.201, 1.018, -0.03702), (-0.002933, 1.023, 0.1713), (-0.00767, 1.016, 0.1946), (-0.005302, 1.036, 0.183), (-0.007035, 1.033, 0.1915), (-0.2067, 0.996, 0.1946), (-0.2031, 1.004, 0.1716), (-0.2094, 1.013, 0.1915), (-0.2081, 1.016, 0.1831), (-0.3981, 0.9379, 0.1946), (-0.3957, 0.946, 0.1719), (-0.4041, 0.9542, 0.1916), (-0.4032, 0.9572, 0.1833), (-0.5745, 0.8436, 0.1946), (-0.5734, 0.8516, 0.1722), (-0.5835, 0.8584, 0.1916), (-0.5831, 0.8613, 0.1834), (-0.7291, 0.7167, 0.1946), (-0.7294, 0.7243, 0.1725), (-0.7408, 0.7294, 0.1917), (-0.7409, 0.7322, 0.1836), (-0.856, 0.5621, 0.1946), (-0.8576, 0.5689, 0.1728), (-0.8699, 0.5722, 0.1917), (-0.8705, 0.5746, 0.1837), (-0.9503, 0.3857, 0.1946), (-0.953, 0.3914, 0.1731), (-0.9659, 0.3928, 0.1917), (-0.9669, 0.3948, 0.1838), (-1.008, 0.1943, 0.1946), (-1.012, 0.1986, 0.1733), (-1.025, 0.1981, 0.1918), (-1.026, 0.1996, 0.1839), (-1.028, -0.004753, 0.1946), (-1.032, -0.002082, 0.1734), (-1.045, -0.004395, 0.1918), (-1.046, -0.003418, 0.184), (-1.008, -0.2038, 0.1946), (-1.012, -0.2028, 0.1735), (-1.025, -0.2069, 0.1918), (-1.027, -0.2065, 0.1841), (-0.9503, -0.3952, 0.1946), (-0.954, -0.3959, 0.1736), (-0.966, -0.4016, 0.1918), (-0.9674, -0.4018, 0.1841), (-0.856, -0.5716, 0.1946), (-0.859, -0.5738, 0.1736), (-0.8701, -0.5811, 0.1918), (-0.8712, -0.5818, 0.1841), (-0.7291, -0.7262, 0.1946), (-0.7309, -0.7297, 0.1736), (-0.741, -0.7383, 0.1918), (-0.7417, -0.7396, 0.1841), (-0.5745, -0.8531, 0.1946), (-0.5749, -0.8575, 0.1735), (-0.5837, -0.8674, 0.1918), (-0.5839, -0.869, 0.1841), (-0.3981, -0.9474, 0.1946), (-0.397, -0.9523, 0.1734), (-0.4043, -0.9633, 0.1918), (-0.4038, -0.9651, 0.184), (-0.2067, -1.005, 0.1946), (-0.2039, -1.011, 0.1732), (-0.2096, -1.022, 0.1918), (-0.2085, -1.024, 0.1839), (-0.00767, -1.025, 0.1946), (-0.003268, -1.03, 0.173), (-0.00708, -1.042, 0.1917), (-0.005469, -1.044, 0.1838), (0.1914, -1.005, 0.1946), (0.1972, -1.01, 0.1727), (0.1954, -1.022, 0.1917), (0.1975, -1.024, 0.1837), (0.3828, -0.9474, 0.1946), (0.3898, -0.9507, 0.1724), (0.39, -0.9631, 0.1917), (0.3926, -0.9643, 0.1835), (0.5592, -0.8531, 0.1946), (0.5671, -0.8553, 0.1721), (0.5694, -0.8671, 0.1916), (0.5723, -0.8679, 0.1834), (0.7138, -0.7262, 0.1946), (0.7223, -0.7273, 0.1718), (0.7266, -0.738, 0.1916), (0.7297, -0.7384, 0.1832), (0.8407, -0.5716, 0.1946), (0.8495, -0.5715, 0.1715), (0.8556, -0.5807, 0.1915), (0.8588, -0.5807, 0.1831), (0.935, -0.3952, 0.1946), (0.9439, -0.394, 0.1712), (0.9514, -0.4014, 0.1915), (0.9547, -0.4009, 0.1829), (0.993, -0.2038, 0.1946), (1.002, -0.2016, 0.171), (1.01, -0.2067, 0.1915), (1.014, -0.2059, 0.1828), (1.013, -0.004753, 0.1946), (1.021, -0.001746, 0.1708), (1.03, -0.00435, 0.1914), (1.033, -0.00325, 0.1827), (0.993, 0.1943, 0.1946), (1.001, 0.198, 0.1706), (1.01, 0.198, 0.1914), (1.013, 0.1994, 0.1826), (0.935, 0.3857, 0.1946), (0.9429, 0.39, 0.1705), (0.9513, 0.3926, 0.1914), (0.9542, 0.3942, 0.1826), (0.8407, 0.5621, 0.1946), (0.8483, 0.5669, 0.1705), (0.8554, 0.5719, 0.1914), (0.8582, 0.5737, 0.1826), (0.7138, 0.7167, 0.1946), (0.721, 0.7221, 0.1705), (0.7264, 0.7291, 0.1914), (0.7291, 0.7311, 0.1826), (0.5592, 0.8436, 0.1946), (0.566, 0.8495, 0.1707), (0.5693, 0.8581, 0.1914), (0.5718, 0.8603, 0.1826), (0.3828, 0.9379, 0.1946), (0.3891, 0.9444, 0.1708), (0.3899, 0.954, 0.1914), (0.3922, 0.9564, 0.1827), (0.1914, 0.996, 0.1946), (0.197, 1.003, 0.1711), (0.1954, 1.013, 0.1915), (0.1974, 1.016, 0.1828)], [], [(32, 33, 1, 0), (63, 32, 0, 31), (62, 63, 31, 30), (61, 62, 30, 29), (60, 61, 29, 28), (59, 60, 28, 27), (58, 59, 27, 26), (57, 58, 26, 25), (56, 57, 25, 24), (55, 56, 24, 23), (54, 55, 23, 22), (53, 54, 22, 21), (52, 53, 21, 20), (51, 52, 20, 19), (50, 51, 19, 18), (49, 50, 18, 17), (48, 49, 17, 16), (47, 48, 16, 15), (46, 47, 15, 14), (45, 46, 14, 13), (44, 45, 13, 12), (43, 44, 12, 11), (42, 43, 11, 10), (41, 42, 10, 9), (40, 41, 9, 8), (39, 40, 8, 7), (38, 39, 7, 6), (37, 38, 6, 5), (36, 37, 5, 4), (35, 36, 4, 3), (34, 35, 3, 2), (33, 34, 2, 1), (114, 113, 197, 201), (308, 304, 76, 77), (115, 114, 201, 205), (312, 308, 77, 78), (116, 115, 205, 209), (316, 312, 78, 79), (117, 116, 209, 213), (320, 316, 79, 80), (118, 117, 213, 217), (324, 320, 80, 81), (119, 118, 217, 221), (328, 324, 81, 82), (120, 119, 221, 225), (332, 328, 82, 83), (121, 120, 225, 229), (336, 332, 83, 84), (122, 121, 229, 233), (340, 336, 84, 85), (123, 122, 233, 237), (344, 340, 85, 86), (124, 123, 237, 241), (96, 127, 253, 128), (348, 344, 86, 87), (125, 124, 241, 245), (99, 98, 137, 141), (352, 348, 87, 88), (126, 125, 245, 249), (100, 99, 141, 145), (356, 352, 88, 89), (127, 126, 249, 253), (101, 100, 145, 149), (360, 356, 89, 90), (260, 257, 64, 65), (102, 101, 149, 153), (364, 360, 90, 91), (0, 1, 132, 129), (103, 102, 153, 157), (368, 364, 91, 92), (257, 380, 95, 64), (104, 103, 157, 161), (372, 368, 92, 93), (268, 264, 66, 67), (105, 104, 161, 165), (376, 372, 93, 94), (272, 268, 67, 68), (106, 105, 165, 169), (380, 376, 94, 95), (276, 272, 68, 69), (107, 106, 169, 173), (280, 276, 69, 70), (108, 107, 173, 177), (264, 260, 65, 66), (284, 280, 70, 71), (109, 108, 177, 181), (288, 284, 71, 72), (110, 109, 181, 185), (292, 288, 72, 73), (111, 110, 185, 189), (296, 292, 73, 74), (112, 111, 189, 193), (300, 296, 74, 75), (113, 112, 193, 197), (304, 300, 75, 76), (61, 60, 369, 373), (48, 47, 317, 321), (35, 34, 265, 269), (62, 61, 373, 377), (49, 48, 321, 325), (36, 35, 269, 273), (63, 62, 377, 381), (50, 49, 325, 329), (37, 36, 273, 277), (32, 63, 381, 256), (51, 50, 329, 333), (38, 37, 277, 281), (52, 51, 333, 337), (39, 38, 281, 285), (53, 52, 337, 341), (40, 39, 285, 289), (54, 53, 341, 345), (41, 40, 289, 293), (55, 54, 345, 349), (42, 41, 293, 297), (56, 55, 349, 353), (43, 42, 297, 301), (57, 56, 353, 357), (44, 43, 301, 305), (58, 57, 357, 361), (45, 44, 305, 309), (59, 58, 361, 365), (46, 45, 309, 313), (33, 32, 256, 261), (60, 59, 365, 369), (47, 46, 313, 317), (34, 33, 261, 265), (91, 90, 122, 123), (78, 77, 109, 110), (65, 64, 96, 97), (92, 91, 123, 124), (79, 78, 110, 111), (66, 65, 97, 98), (93, 92, 124, 125), (80, 79, 111, 112), (67, 66, 98, 99), (94, 93, 125, 126), (81, 80, 112, 113), (68, 67, 99, 100), (95, 94, 126, 127), (82, 81, 113, 114), (69, 68, 100, 101), (64, 95, 127, 96), (83, 82, 114, 115), (70, 69, 101, 102), (84, 83, 115, 116), (71, 70, 102, 103), (85, 84, 116, 117), (72, 71, 103, 104), (86, 85, 117, 118), (73, 72, 104, 105), (87, 86, 118, 119), (74, 73, 105, 106), (88, 87, 119, 120), (75, 74, 106, 107), (89, 88, 120, 121), (76, 75, 107, 108), (90, 89, 121, 122), (77, 76, 108, 109), (98, 97, 133, 137), (30, 31, 252, 248), (29, 30, 248, 244), (28, 29, 244, 240), (27, 28, 240, 236), (26, 27, 236, 232), (25, 26, 232, 228), (24, 25, 228, 224), (23, 24, 224, 220), (22, 23, 220, 216), (21, 22, 216, 212), (20, 21, 212, 208), (19, 20, 208, 204), (18, 19, 204, 200), (17, 18, 200, 196), (16, 17, 196, 192), (15, 16, 192, 188), (14, 15, 188, 184), (13, 14, 184, 180), (12, 13, 180, 176), (11, 12, 176, 172), (10, 11, 172, 168), (9, 10, 168, 164), (8, 9, 164, 160), (7, 8, 160, 156), (6, 7, 156, 152), (5, 6, 152, 148), (4, 5, 148, 144), (3, 4, 144, 140), (2, 3, 140, 136), (1, 2, 136, 132), (31, 0, 129, 252), (133, 128, 130, 135), (135, 130, 131, 134), (134, 131, 129, 132), (137, 133, 135, 139), (139, 135, 134, 138), (138, 134, 132, 136), (141, 137, 139, 143), (143, 139, 138, 142), (142, 138, 136, 140), (145, 141, 143, 147), (147, 143, 142, 146), (146, 142, 140, 144), (149, 145, 147, 151), (151, 147, 146, 150), (150, 146, 144, 148), (153, 149, 151, 155), (155, 151, 150, 154), (154, 150, 148, 152), (157, 153, 155, 159), (159, 155, 154, 158), (158, 154, 152, 156), (161, 157, 159, 163), (163, 159, 158, 162), (162, 158, 156, 160), (165, 161, 163, 167), (167, 163, 162, 166), (166, 162, 160, 164), (169, 165, 167, 171), (171, 167, 166, 170), (170, 166, 164, 168), (173, 169, 171, 175), (175, 171, 170, 174), (174, 170, 168, 172), (177, 173, 175, 179), (179, 175, 174, 178), (178, 174, 172, 176), (181, 177, 179, 183), (183, 179, 178, 182), (182, 178, 176, 180), (185, 181, 183, 187), (187, 183, 182, 186), (186, 182, 180, 184), (189, 185, 187, 191), (191, 187, 186, 190), (190, 186, 184, 188), (193, 189, 191, 195), (195, 191, 190, 194), (194, 190, 188, 192), (197, 193, 195, 199), (199, 195, 194, 198), (198, 194, 192, 196), (201, 197, 199, 203), (203, 199, 198, 202), (202, 198, 196, 200), (205, 201, 203, 207), (207, 203, 202, 206), (206, 202, 200, 204), (209, 205, 207, 211), (211, 207, 206, 210), (210, 206, 204, 208), (213, 209, 211, 215), (215, 211, 210, 214), (214, 210, 208, 212), (217, 213, 215, 219), (219, 215, 214, 218), (218, 214, 212, 216), (221, 217, 219, 223), (223, 219, 218, 222), (222, 218, 216, 220), (225, 221, 223, 227), (227, 223, 222, 226), (226, 222, 220, 224), (229, 225, 227, 231), (231, 227, 226, 230), (230, 226, 224, 228), (233, 229, 231, 235), (235, 231, 230, 234), (234, 230, 228, 232), (237, 233, 235, 239), (239, 235, 234, 238), (238, 234, 232, 236), (241, 237, 239, 243), (243, 239, 238, 242), (242, 238, 236, 240), (245, 241, 243, 247), (247, 243, 242, 246), (246, 242, 240, 244), (249, 245, 247, 251), (251, 247, 246, 250), (250, 246, 244, 248), (253, 249, 251, 255), (255, 251, 250, 254), (254, 250, 248, 252), (128, 253, 255, 130), (130, 255, 254, 131), (131, 254, 252, 129), (261, 256, 258, 263), (263, 258, 259, 262), (262, 259, 257, 260), (265, 261, 263, 267), (267, 263, 262, 266), (266, 262, 260, 264), (269, 265, 267, 271), (271, 267, 266, 270), (270, 266, 264, 268), (273, 269, 271, 275), (275, 271, 270, 274), (274, 270, 268, 272), (277, 273, 275, 279), (279, 275, 274, 278), (278, 274, 272, 276), (281, 277, 279, 283), (283, 279, 278, 282), (282, 278, 276, 280), (285, 281, 283, 287), (287, 283, 282, 286), (286, 282, 280, 284), (289, 285, 287, 291), (291, 287, 286, 290), (290, 286, 284, 288), (293, 289, 291, 295), (295, 291, 290, 294), (294, 290, 288, 292), (297, 293, 295, 299), (299, 295, 294, 298), (298, 294, 292, 296), (301, 297, 299, 303), (303, 299, 298, 302), (302, 298, 296, 300), (305, 301, 303, 307), (307, 303, 302, 306), (306, 302, 300, 304), (309, 305, 307, 311), (311, 307, 306, 310), (310, 306, 304, 308), (313, 309, 311, 315), (315, 311, 310, 314), (314, 310, 308, 312), (317, 313, 315, 319), (319, 315, 314, 318), (318, 314, 312, 316), (321, 317, 319, 323), (323, 319, 318, 322), (322, 318, 316, 320), (325, 321, 323, 327), (327, 323, 322, 326), (326, 322, 320, 324), (329, 325, 327, 331), (331, 327, 326, 330), (330, 326, 324, 328), (333, 329, 331, 335), (335, 331, 330, 334), (334, 330, 328, 332), (337, 333, 335, 339), (339, 335, 334, 338), (338, 334, 332, 336), (341, 337, 339, 343), (343, 339, 338, 342), (342, 338, 336, 340), (345, 341, 343, 347), (347, 343, 342, 346), (346, 342, 340, 344), (349, 345, 347, 351), (351, 347, 346, 350), (350, 346, 344, 348), (353, 349, 351, 355), (355, 351, 350, 354), (354, 350, 348, 352), (357, 353, 355, 359), (359, 355, 354, 358), (358, 354, 352, 356), (361, 357, 359, 363), (363, 359, 358, 362), (362, 358, 356, 360), (365, 361, 363, 367), (367, 363, 362, 366), (366, 362, 360, 364), (369, 365, 367, 371), (371, 367, 366, 370), (370, 366, 364, 368), (373, 369, 371, 375), (375, 371, 370, 374), (374, 370, 368, 372), (377, 373, 375, 379), (379, 375, 374, 378), (378, 374, 372, 376), (381, 377, 379, 383), (383, 379, 378, 382), (382, 378, 376, 380), (256, 381, 383, 258), (258, 383, 382, 259), (259, 382, 380, 257), (97, 96, 128, 133)])
me_circle_001.polygons.foreach_set('use_smooth', [True] * 384)
_uv = me_circle_001.uv_layers.new(name='UVMap')
_uv.uv.foreach_set('vector', [0.6868, 0.8224, 0.6557, 0.8224, 0.6557, 0.9276, 0.6868, 0.9276, 0.718, 0.8224, 0.6868, 0.8224, 0.6868, 0.9276, 0.718, 0.9276, 0.7491, 0.8224, 0.718, 0.8224, 0.718, 0.9276, 0.7491, 0.9276, 0.7803, 0.8224, 0.7491, 0.8224, 0.7491, 0.9276, 0.7803, 0.9276, 0.8114, 0.8224, 0.7803, 0.8224, 0.7803, 0.9276, 0.8114, 0.9276, 0.8425, 0.8224, 0.8114, 0.8224, 0.8114, 0.9276, 0.8425, 0.9276, 0.8737, 0.8224, 0.8425, 0.8224, 0.8425, 0.9276, 0.8737, 0.9276, 0.9048, 0.8224, 0.8737, 0.8224, 0.8737, 0.9276, 0.9048, 0.9276, 0.936, 0.8224, 0.9048, 0.8224, 0.9048, 0.9276, 0.936, 0.9276, 0.9671, 0.8224, 0.936, 0.8224, 0.936, 0.9276, 0.9671, 0.9276, 0.9982, 0.8224, 0.9671, 0.8224, 0.9671, 0.9276, 0.9982, 0.9276, 0.0329, 0.8224, 0.001759, 0.8224, 0.001759, 0.9276, 0.0329, 0.9276, 0.06404, 0.8224, 0.0329, 0.8224, 0.0329, 0.9276, 0.06404, 0.9276, 0.09518, 0.8224, 0.06404, 0.8224, 0.06404, 0.9276, 0.09518, 0.9276, 0.1263, 0.8224, 0.09518, 0.8224, 0.09518, 0.9276, 0.1263, 0.9276, 0.1575, 0.8224, 0.1263, 0.8224, 0.1263, 0.9276, 0.1575, 0.9276, 0.1886, 0.8224, 0.1575, 0.8224, 0.1575, 0.9276, 0.1886, 0.9276, 0.2197, 0.8224, 0.1886, 0.8224, 0.1886, 0.9276, 0.2197, 0.9276, 0.2509, 0.8224, 0.2197, 0.8224, 0.2197, 0.9276, 0.2509, 0.9276, 0.282, 0.8224, 0.2509, 0.8224, 0.2509, 0.9276, 0.282, 0.9276, 0.3132, 0.8224, 0.282, 0.8224, 0.282, 0.9276, 0.3132, 0.9276, 0.3443, 0.8224, 0.3132, 0.8224, 0.3132, 0.9276, 0.3443, 0.9276, 0.3754, 0.8224, 0.3443, 0.8224, 0.3443, 0.9276, 0.3754, 0.9276, 0.4066, 0.8224, 0.3754, 0.8224, 0.3754, 0.9276, 0.4066, 0.9276, 0.4377, 0.8224, 0.4066, 0.8224, 0.4066, 0.9276, 0.4377, 0.9276, 0.4689, 0.8224, 0.4377, 0.8224, 0.4377, 0.9276, 0.4689, 0.9276, 0.5, 0.8224, 0.4689, 0.8224, 0.4689, 0.9276, 0.5, 0.9276, 0.5311, 0.8224, 0.5, 0.8224, 0.5, 0.9276, 0.5311, 0.9276, 0.5623, 0.8224, 0.5311, 0.8224, 0.5311, 0.9276, 0.5623, 0.9276, 0.5934, 0.8224, 0.5623, 0.8224, 0.5623, 0.9276, 0.5934, 0.9276, 0.6246, 0.8224, 0.5934, 0.8224, 0.5934, 0.9276, 0.6246, 0.9276, 0.6557, 0.8224, 0.6246, 0.8224, 0.6246, 0.9276, 0.6557, 0.9276, 0.0, 0.01659, 1.0, 0.01659, 1.0, 0.1399, 0.0, 0.1409, 0.0, 0.1086, 1.0, 0.1086, 1.0, 0.2334, 0.0, 0.2334, 0.0, 0.01659, 1.0, 0.01659, 1.0, 0.1409, 0.0, 0.1419, 0.0, 0.1086, 1.0, 0.1086, 1.0, 0.2334, 0.0, 0.2334, 0.0, 0.01659, 1.0, 0.01659, 1.0, 0.1419, 0.0, 0.1429, 0.0, 0.1086, 1.0, 0.1086, 1.0, 0.2334, 0.0, 0.2334, 0.0, 0.01659, 1.0, 0.01659, 1.0, 0.1429, 0.0, 0.1438, 0.0, 0.1086, 1.0, 0.1086, 1.0, 0.2334, 0.0, 0.2334, 0.0, 0.01659, 1.0, 0.01659, 1.0, 0.1438, 0.0, 0.1447, 0.0, 0.1086, 1.0, 0.1086, 1.0, 0.2334, 0.0, 0.2334, 0.0, 0.01659, 1.0, 0.01659, 1.0, 0.1447, 0.0, 0.1454, 0.0, 0.1086, 1.0, 0.1086, 1.0, 0.2334, 0.0, 0.2334, 0.0, 0.01659, 1.0, 0.01659, 1.0, 0.1454, 0.0, 0.1459, 0.0, 0.1086, 1.0, 0.1086, 1.0, 0.2334, 0.0, 0.2334, 0.0, 0.01659, 1.0, 0.01659, 1.0, 0.1459, 0.0, 0.1463, 0.0, 0.1086, 1.0, 0.1086, 1.0, 0.2334, 0.0, 0.2334, 0.0, 0.01659, 1.0, 0.01659, 1.0, 0.1463, 0.0, 0.1466, 0.0, 0.1086, 1.0, 0.1086, 1.0, 0.2334, 0.0, 0.2334, 0.0, 0.01659, 1.0, 0.01659, 1.0, 0.1466, 0.0, 0.1466, 0.0, 0.1086, 1.0, 0.1086, 1.0, 0.2334, 0.0, 0.2334, 0.0, 0.01659, 1.0, 0.01659, 1.0, 0.1466, 0.0, 0.1465, 0.0, 0.01659, 1.0, 0.01659, 1.0, 0.1451, 0.0, 0.1444, 0.0, 0.1086, 1.0, 0.1086, 1.0, 0.2334, 0.0, 0.2334, 0.0, 0.01659, 1.0, 0.01659, 1.0, 0.1465, 0.0, 0.1462, 0.0, 0.01659, 1.0, 0.01659, 1.0, 0.1426, 0.0, 0.1416, 0.0, 0.1086, 1.0, 0.1086, 1.0, 0.2334, 0.0, 0.2334, 0.0, 0.01659, 1.0, 0.01659, 1.0, 0.1462, 0.0, 0.1458, 0.0, 0.01659, 1.0, 0.01659, 1.0, 0.1416, 0.0, 0.1405, 0.0, 0.1086, 1.0, 0.1086, 1.0, 0.2334, 0.0, 0.2334, 0.0, 0.01659, 1.0, 0.01659, 1.0, 0.1458, 0.0, 0.1451, 0.0, 0.01659, 1.0, 0.01659, 1.0, 0.1405, 0.0, 0.1395, 0.0, 0.1086, 1.0, 0.1086, 1.0, 0.2334, 0.0, 0.2334, 0.0, 0.1086, 1.0, 0.1086, 1.0, 0.2334, 0.0, 0.2334, 0.0, 0.01659, 1.0, 0.01659, 1.0, 0.1395, 0.0, 0.1385, 0.0, 0.1086, 1.0, 0.1086, 1.0, 0.2334, 0.0, 0.2334, 0.0, 0.01659, 1.0, 0.01659, 1.0, 0.1049, 0.0, 0.1049, 0.0, 0.01659, 1.0, 0.01659, 1.0, 0.1385, 0.0, 0.1377, 0.0, 0.1086, 1.0, 0.1086, 1.0, 0.2334, 0.0, 0.2334, 0.0, 0.1086, 1.0, 0.1086, 1.0, 0.2334, 0.0, 0.2334, 0.0, 0.01659, 1.0, 0.01659, 1.0, 0.1377, 0.0, 0.137, 0.0, 0.1086, 1.0, 0.1086, 1.0, 0.2334, 0.0, 0.2334, 0.0, 0.1086, 1.0, 0.1086, 1.0, 0.2334, 0.0, 0.2334, 0.0, 0.01659, 1.0, 0.01659, 1.0, 0.137, 0.0, 0.1365, 0.0, 0.1086, 1.0, 0.1086, 1.0, 0.2334, 0.0, 0.2334, 0.0, 0.1086, 1.0, 0.1086, 1.0, 0.2334, 0.0, 0.2334, 0.0, 0.01659, 1.0, 0.01659, 1.0, 0.1365, 0.0, 0.1362, 0.0, 0.1086, 1.0, 0.1086, 1.0, 0.2334, 0.0, 0.2334, 0.0, 0.1086, 1.0, 0.1086, 1.0, 0.2334, 0.0, 0.2334, 0.0, 0.01659, 1.0, 0.01659, 1.0, 0.1362, 0.0, 0.1361, 0.0, 0.1086, 1.0, 0.1086, 1.0, 0.2334, 0.0, 0.2334, 0.0, 0.01659, 1.0, 0.01659, 1.0, 0.1361, 0.0, 0.1363, 0.0, 0.1086, 1.0, 0.1086, 1.0, 0.2334, 0.0, 0.2334, 0.0, 0.1086, 1.0, 0.1086, 1.0, 0.2334, 0.0, 0.2334, 0.0, 0.01659, 1.0, 0.01659, 1.0, 0.1363, 0.0, 0.1366, 0.0, 0.1086, 1.0, 0.1086, 1.0, 0.2334, 0.0, 0.2334, 0.0, 0.01659, 1.0, 0.01659, 1.0, 0.1366, 0.0, 0.1372, 0.0, 0.1086, 1.0, 0.1086, 1.0, 0.2334, 0.0, 0.2334, 0.0, 0.01659, 1.0, 0.01659, 1.0, 0.1372, 0.0, 0.138, 0.0, 0.1086, 1.0, 0.1086, 1.0, 0.2334, 0.0, 0.2334, 0.0, 0.01659, 1.0, 0.01659, 1.0, 0.138, 0.0, 0.1389, 0.0, 0.1086, 1.0, 0.1086, 1.0, 0.2334, 0.0, 0.2334, 0.0, 0.01659, 1.0, 0.01659, 1.0, 0.1389, 0.0, 0.1399, 0.0, 0.1086, 1.0, 0.1086, 1.0, 0.2334, 0.0, 0.2334, 0.0, 0.01659, 1.0, 0.01659, 1.0, 0.09498, 0.0, 0.09564, 0.0, 0.01659, 1.0, 0.01659, 1.0, 0.1103, 0.0, 0.109, 0.0, 0.01659, 1.0, 0.01659, 1.0, 0.103, 0.0, 0.1047, 0.0, 0.01659, 1.0, 0.01659, 1.0, 0.09564, 0.0, 0.09665, 0.0, 0.01659, 1.0, 0.01659, 1.0, 0.109, 0.0, 0.1075, 0.0, 0.01659, 1.0, 0.01659, 1.0, 0.1047, 0.0, 0.1065, 0.0, 0.01659, 1.0, 0.01659, 1.0, 0.09665, 0.0, 0.09796, 0.0, 0.01659, 1.0, 0.01659, 1.0, 0.1075, 0.0, 0.1059, 0.0, 0.01659, 1.0, 0.01659, 1.0, 0.1065, 0.0, 0.108, 0.0, 0.01659, 1.0, 0.01659, 1.0, 0.09796, 0.0, 0.0995, 0.0, 0.01659, 1.0, 0.01659, 1.0, 0.1059, 0.0, 0.1041, 0.0, 0.01659, 1.0, 0.01659, 1.0, 0.108, 0.0, 0.1094, 0.0, 0.01659, 1.0, 0.01659, 1.0, 0.1041, 0.0, 0.1023, 0.0, 0.01659, 1.0, 0.01659, 1.0, 0.1094, 0.0, 0.1106, 0.0, 0.01659, 1.0, 0.01659, 1.0, 0.1023, 0.0, 0.1006, 0.0, 0.01659, 1.0, 0.01659, 1.0, 0.1106, 0.0, 0.1116, 0.0, 0.01659, 1.0, 0.01659, 1.0, 0.1006, 0.0, 0.09894, 0.0, 0.01659, 1.0, 0.01659, 1.0, 0.1116, 0.0, 0.1123, 0.0, 0.01659, 1.0, 0.01659, 1.0, 0.09894, 0.0, 0.09748, 0.0, 0.01659, 1.0, 0.01659, 1.0, 0.1123, 0.0, 0.1127, 0.0, 0.01659, 1.0, 0.01659, 1.0, 0.09748, 0.0, 0.09626, 0.0, 0.01659, 1.0, 0.01659, 1.0, 0.1127, 0.0, 0.1128, 0.0, 0.01659, 1.0, 0.01659, 1.0, 0.09626, 0.0, 0.09537, 0.0, 0.01659, 1.0, 0.01659, 1.0, 0.1128, 0.0, 0.1126, 0.0, 0.01659, 1.0, 0.01659, 1.0, 0.09537, 0.0, 0.09484, 0.0, 0.01659, 1.0, 0.01659, 1.0, 0.1126, 0.0, 0.1121, 0.0, 0.01659, 1.0, 0.01659, 1.0, 0.09484, 0.0, 0.0947, 0.0, 0.01659, 1.0, 0.01659, 1.0, 0.1121, 0.0, 0.1113, 0.0, 0.01659, 1.0, 0.01659, 1.0, 0.0995, 0.0, 0.1012, 0.0, 0.01659, 1.0, 0.01659, 1.0, 0.0947, 0.0, 0.09498, 0.0, 0.01659, 1.0, 0.01659, 1.0, 0.1113, 0.0, 0.1103, 0.0, 0.01659, 1.0, 0.01659, 1.0, 0.1012, 0.0, 0.103, 0.0, 0.01659, 1.0, 0.01659, 1.0, 0.2334, 0.0, 0.2334, 0.0, 0.01659, 1.0, 0.01659, 1.0, 0.2334, 0.0, 0.2334, 0.0, 0.01659, 1.0, 0.01659, 1.0, 0.2334, 0.0, 0.2334, 0.0, 0.01659, 1.0, 0.01659, 1.0, 0.2334, 0.0, 0.2334, 0.0, 0.01659, 1.0, 0.01659, 1.0, 0.2334, 0.0, 0.2334, 0.0, 0.01659, 1.0, 0.01659, 1.0, 0.2334, 0.0, 0.2334, 0.0, 0.01659, 1.0, 0.01659, 1.0, 0.2334, 0.0, 0.2334, 0.0, 0.01659, 1.0, 0.01659, 1.0, 0.2334, 0.0, 0.2334, 0.0, 0.01659, 1.0, 0.01659, 1.0, 0.2334, 0.0, 0.2334, 0.0, 0.01659, 1.0, 0.01659, 1.0, 0.2334, 0.0, 0.2334, 0.0, 0.01659, 1.0, 0.01659, 1.0, 0.2334, 0.0, 0.2334, 0.0, 0.01659, 1.0, 0.01659, 1.0, 0.2334, 0.0, 0.2334, 0.0, 0.01659, 1.0, 0.01659, 1.0, 0.2334, 0.0, 0.2334, 0.0, 0.01659, 1.0, 0.01659, 1.0, 0.2334, 0.0, 0.2334, 0.0, 0.01659, 1.0, 0.01659, 1.0, 0.2334, 0.0, 0.2334, 0.0, 0.01659, 1.0, 0.01659, 1.0, 0.2334, 0.0, 0.2334, 0.0, 0.01659, 1.0, 0.01659, 1.0, 0.2334, 0.0, 0.2334, 0.0, 0.01659, 1.0, 0.01659, 1.0, 0.2334, 0.0, 0.2334, 0.0, 0.01659, 1.0, 0.01659, 1.0, 0.2334, 0.0, 0.2334, 0.0, 0.01659, 1.0, 0.01659, 1.0, 0.2334, 0.0, 0.2334, 0.0, 0.01659, 1.0, 0.01659, 1.0, 0.2334, 0.0, 0.2334, 0.0, 0.01659, 1.0, 0.01659, 1.0, 0.2334, 0.0, 0.2334, 0.0, 0.01659, 1.0, 0.01659, 1.0, 0.2334, 0.0, 0.2334, 0.0, 0.01659, 1.0, 0.01659, 1.0, 0.2334, 0.0, 0.2334, 0.0, 0.01659, 1.0, 0.01659, 1.0, 0.2334, 0.0, 0.2334, 0.0, 0.01659, 1.0, 0.01659, 1.0, 0.2334, 0.0, 0.2334, 0.0, 0.01659, 1.0, 0.01659, 1.0, 0.2334, 0.0, 0.2334, 0.0, 0.01659, 1.0, 0.01659, 1.0, 0.2334, 0.0, 0.2334, 0.0, 0.01659, 1.0, 0.01659, 1.0, 0.2334, 0.0, 0.2334, 0.0, 0.01659, 1.0, 0.01659, 1.0, 0.2334, 0.0, 0.2334, 0.0, 0.01659, 1.0, 0.01659, 1.0, 0.2334, 0.0, 0.2334, 0.0, 0.01659, 1.0, 0.01659, 1.0, 0.2334, 0.0, 0.2334, 0.0, 0.01659, 1.0, 0.01659, 1.0, 0.1435, 0.0, 0.1426, 0.0, 0.01659, 1.0, 0.01659, 1.0, 0.1049, 0.0, 0.1049, 0.0, 0.01659, 1.0, 0.01659, 1.0, 0.1049, 0.0, 0.1049, 0.0, 0.01659, 1.0, 0.01659, 1.0, 0.1049, 0.0, 0.1049, 0.0, 0.01659, 1.0, 0.01659, 1.0, 0.1049, 0.0, 0.1049, 0.0, 0.01659, 1.0, 0.01659, 1.0, 0.1049, 0.0, 0.1049, 0.0, 0.01659, 1.0, 0.01659, 1.0, 0.1049, 0.0, 0.1049, 0.0, 0.01659, 1.0, 0.01659, 1.0, 0.1049, 0.0, 0.1049, 0.0, 0.01659, 1.0, 0.01659, 1.0, 0.1049, 0.0, 0.1049, 0.0, 0.01659, 1.0, 0.01659, 1.0, 0.1049, 0.0, 0.1049, 0.0, 0.01659, 1.0, 0.01659, 1.0, 0.1049, 0.0, 0.1049, 0.0, 0.01659, 1.0, 0.01659, 1.0, 0.1049, 0.0, 0.1049, 0.0, 0.01659, 1.0, 0.01659, 1.0, 0.1049, 0.0, 0.1049, 0.0, 0.01659, 1.0, 0.01659, 1.0, 0.1049, 0.0, 0.1049, 0.0, 0.01659, 1.0, 0.01659, 1.0, 0.1049, 0.0, 0.1049, 0.0, 0.01659, 1.0, 0.01659, 1.0, 0.1049, 0.0, 0.1049, 0.0, 0.01659, 1.0, 0.01659, 1.0, 0.1049, 0.0, 0.1049, 0.0, 0.01659, 1.0, 0.01659, 1.0, 0.1049, 0.0, 0.1049, 0.0, 0.01659, 1.0, 0.01659, 1.0, 0.1049, 0.0, 0.1049, 0.0, 0.01659, 1.0, 0.01659, 1.0, 0.1049, 0.0, 0.1049, 0.0, 0.01659, 1.0, 0.01659, 1.0, 0.1049, 0.0, 0.1049, 0.0, 0.01659, 1.0, 0.01659, 1.0, 0.1049, 0.0, 0.1049, 0.0, 0.01659, 1.0, 0.01659, 1.0, 0.1049, 0.0, 0.1049, 0.0, 0.01659, 1.0, 0.01659, 1.0, 0.1049, 0.0, 0.1049, 0.0, 0.01659, 1.0, 0.01659, 1.0, 0.1049, 0.0, 0.1049, 0.0, 0.01659, 1.0, 0.01659, 1.0, 0.1049, 0.0, 0.1049, 0.0, 0.01659, 1.0, 0.01659, 1.0, 0.1049, 0.0, 0.1049, 0.0, 0.01659, 1.0, 0.01659, 1.0, 0.1049, 0.0, 0.1049, 0.0, 0.01659, 1.0, 0.01659, 1.0, 0.1049, 0.0, 0.1049, 0.0, 0.01659, 1.0, 0.01659, 1.0, 0.1049, 0.0, 0.1049, 0.0, 0.01659, 1.0, 0.01659, 1.0, 0.1049, 0.0, 0.1049, 0.0, 0.01659, 1.0, 0.01659, 1.0, 0.1049, 0.0, 0.1049, 0.0, 0.1435, 1.0, 0.1444, 0.9794, 0.2334, 0.00472, 0.2334, 0.9953, 0.2334, 0.02062, 0.2334, 0.002934, 0.1549, 1.001, 0.1548, 1.001, 0.1548, 0.002934, 0.1549, 0.0, 0.1049, 1.0, 0.1049, 0.0, 0.1426, 1.0, 0.1435, 0.9786, 0.2334, 0.004122, 0.2334, 0.9959, 0.2334, 0.02141, 0.2334, 0.003165, 0.155, 1.002, 0.1548, 1.002, 0.1548, 0.003165, 0.155, 0.0, 0.1049, 1.0, 0.1049, 0.0, 0.1416, 1.0, 0.1426, 0.9781, 0.2334, 0.003851, 0.2334, 0.9961, 0.2334, 0.0219, 0.2334, 0.003313, 0.1551, 1.002, 0.1549, 1.002, 0.1549, 0.003313, 0.1551, 0.0, 0.1049, 1.0, 0.1049, 0.0, 0.1405, 1.0, 0.1416, 0.9779, 0.2334, 0.00393, 0.2334, 0.9961, 0.2334, 0.02206, 0.2334, 0.003369, 0.1552, 1.002, 0.155, 1.002, 0.155, 0.003369, 0.1552, 0.0, 0.1049, 1.0, 0.1049, 0.0, 0.1395, 1.0, 0.1405, 0.9781, 0.2334, 0.004365, 0.2334, 0.9956, 0.2334, 0.02186, 0.2334, 0.003328, 0.1553, 1.002, 0.1551, 1.002, 0.1551, 0.003328, 0.1553, 0.0, 0.1049, 1.0, 0.1049, 0.0, 0.1385, 1.0, 0.1395, 0.9787, 0.2334, 0.005152, 0.2334, 0.9948, 0.2334, 0.02132, 0.2334, 0.003189, 0.1553, 1.001, 0.1552, 1.001, 0.1552, 0.003189, 0.1553, 0.0, 0.1049, 1.0, 0.1049, 0.0, 0.1377, 1.0, 0.1385, 0.9796, 0.2334, 0.006268, 0.2334, 0.9937, 0.2334, 0.02043, 0.2334, 0.002953, 0.1554, 1.001, 0.1553, 1.001, 0.1553, 0.002953, 0.1554, 0.0, 0.1049, 1.0, 0.1049, 0.0, 0.137, 1.0, 0.1377, 0.9808, 0.2334, 0.007672, 0.2334, 0.9923, 0.2334, 0.01922, 0.2334, 0.002629, 0.1555, 1.001, 0.1554, 1.001, 0.1554, 0.002629, 0.1555, 0.0, 0.1049, 1.0, 0.1049, 0.0, 0.1365, 1.0, 0.137, 0.9823, 0.2334, 0.00931, 0.2334, 0.9907, 0.2334, 0.01774, 0.2334, 0.002227, 0.1555, 1.0, 0.1554, 1.0, 0.1554, 0.002227, 0.1555, 0.0, 0.1049, 1.0, 0.1049, 0.0, 0.1362, 1.0, 0.1365, 0.9839, 0.2334, 0.01111, 0.2334, 0.9889, 0.2334, 0.01605, 0.2334, 0.001764, 0.1555, 0.9996, 0.1555, 0.9996, 0.1555, 0.001764, 0.1555, 0.0, 0.1049, 1.0, 0.1049, 0.0, 0.1361, 1.0, 0.1362, 0.9858, 0.2334, 0.01299, 0.2334, 0.987, 0.2334, 0.01422, 0.2334, 0.00126, 0.1555, 0.9991, 0.1555, 0.9991, 0.1555, 0.00126, 0.1555, 0.0, 0.1049, 1.0, 0.1049, 0.0, 0.1363, 1.0, 0.1361, 0.9877, 0.2334, 0.01487, 0.2334, 0.9851, 0.2334, 0.01233, 0.2334, 0.0007362, 0.1555, 0.9986, 0.1555, 0.9986, 0.1555, 0.0007362, 0.1555, 0.0, 0.1049, 1.0, 0.1049, 0.0, 0.1366, 1.0, 0.1363, 0.9895, 0.2334, 0.01666, 0.2334, 0.9833, 0.2334, 0.01047, 0.2334, 0.0002174, 0.1554, 0.9981, 0.1555, 0.9981, 0.1555, 0.0002174, 0.1554, 0.0, 0.1049, 1.0, 0.1049, 0.0, 0.1372, 1.0, 0.1366, 0.9913, 0.2334, 0.01829, 0.2334, 0.9817, 0.2334, 0.008716, 0.2334, -0.0002732, 0.1554, 0.9976, 0.1555, 0.9976, 0.1555, -0.0002732, 0.1554, 0.0, 0.1049, 1.0, 0.1049, 0.0, 0.138, 1.0, 0.1372, 0.9928, 0.2334, 0.01968, 0.2334, 0.9803, 0.2334, 0.007152, 0.2334, -0.0007134, 0.1553, 0.9972, 0.1554, 0.9972, 0.1554, -0.0007134, 0.1553, 0.0, 0.1049, 1.0, 0.1049, 0.0, 0.1389, 1.0, 0.138, 0.9942, 0.2334, 0.02078, 0.2334, 0.9792, 0.2334, 0.005843, 0.2334, -0.001086, 0.1552, 0.997, 0.1554, 0.997, 0.1554, -0.001086, 0.1552, 0.0, 0.1049, 1.0, 0.1049, 0.0, 0.1399, 1.0, 0.1389, 0.9952, 0.2334, 0.02155, 0.2334, 0.9785, 0.2334, 0.004839, 0.2334, -0.001375, 0.1552, 0.9968, 0.1553, 0.9968, 0.1553, -0.001375, 0.1552, 0.0, 0.1049, 1.0, 0.1049, 0.0, 0.1409, 1.0, 0.1399, 0.9958, 0.2334, 0.02197, 0.2334, 0.978, 0.2334, 0.004172, 0.2334, -0.001572, 0.1551, 0.9966, 0.1552, 0.9966, 0.1552, -0.001572, 0.1551, 0.0, 0.1049, 1.0, 0.1049, 0.0, 0.1419, 1.0, 0.1409, 0.9961, 0.2334, 0.02204, 0.2334, 0.978, 0.2334, 0.003862, 0.2334, -0.001671, 0.155, 0.9966, 0.1551, 0.9966, 0.1551, -0.001671, 0.155, 0.0, 0.1049, 1.0, 0.1049, 0.0, 0.1429, 1.0, 0.1419, 0.9961, 0.2334, 0.02177, 0.2334, 0.9782, 0.2334, 0.003907, 0.2334, -0.001671, 0.1549, 0.9967, 0.155, 0.9967, 0.155, -0.001671, 0.1549, 0.0, 0.1049, 1.0, 0.1049, 0.0, 0.1438, 1.0, 0.1429, 0.9957, 0.2334, 0.02117, 0.2334, 0.9788, 0.2334, 0.004295, 0.2334, -0.001576, 0.1548, 0.9969, 0.155, 0.9969, 0.155, -0.001576, 0.1548, 0.0, 0.1049, 1.0, 0.1049, 0.0, 0.1447, 1.0, 0.1438, 0.995, 0.2334, 0.02028, 0.2334, 0.9797, 0.2334, 0.005, 0.2334, -0.001392, 0.1547, 0.9972, 0.1549, 0.9972, 0.1549, -0.001392, 0.1547, 0.0, 0.1049, 1.0, 0.1049, 0.0, 0.1454, 1.0, 0.1447, 0.994, 0.2334, 0.01913, 0.2334, 0.9809, 0.2334, 0.005989, 0.2334, -0.001129, 0.1547, 0.9975, 0.1548, 0.9975, 0.1548, -0.001129, 0.1547, 0.0, 0.1049, 1.0, 0.1049, 0.0, 0.1459, 1.0, 0.1454, 0.9928, 0.2334, 0.01778, 0.2334, 0.9822, 0.2334, 0.007217, 0.2334, -0.0007971, 0.1546, 0.9979, 0.1547, 0.9979, 0.1547, -0.0007971, 0.1546, 0.0, 0.1049, 1.0, 0.1049, 0.0, 0.1463, 1.0, 0.1459, 0.9914, 0.2334, 0.01626, 0.2334, 0.9837, 0.2334, 0.008639, 0.2334, -0.0004099, 0.1546, 0.9983, 0.1547, 0.9983, 0.1547, -0.0004099, 0.1546, 0.0, 0.1049, 1.0, 0.1049, 0.0, 0.1466, 1.0, 0.1463, 0.9898, 0.2334, 0.01464, 0.2334, 0.9854, 0.2334, 0.0102, 0.2334, 1.881e-05, 0.1546, 0.9988, 0.1546, 0.9988, 0.1546, 1.881e-05, 0.1546, 0.0, 0.1049, 1.0, 0.1049, 0.0, 0.1466, 1.0, 0.1466, 0.9881, 0.2334, 0.01296, 0.2334, 0.987, 0.2334, 0.01186, 0.2334, 0.0004744, 0.1546, 0.9992, 0.1546, 0.9992, 0.1546, 0.0004744, 0.1546, 0.0, 0.1049, 1.0, 0.1049, 0.0, 0.1465, 1.0, 0.1466, 0.9865, 0.2334, 0.01127, 0.2334, 0.9887, 0.2334, 0.01355, 0.2334, 0.000942, 0.1546, 0.9997, 0.1546, 0.9997, 0.1546, 0.000942, 0.1546, 0.0, 0.1049, 1.0, 0.1049, 0.0, 0.1462, 1.0, 0.1465, 0.9848, 0.2334, 0.009644, 0.2334, 0.9904, 0.2334, 0.01521, 0.2334, 0.001406, 0.1546, 1.0, 0.1546, 1.0, 0.1546, 0.001406, 0.1546, 0.0, 0.1049, 1.0, 0.1049, 0.0, 0.1458, 1.0, 0.1462, 0.9832, 0.2334, 0.008124, 0.2334, 0.9919, 0.2334, 0.01681, 0.2334, 0.001852, 0.1547, 1.001, 0.1546, 1.001, 0.1546, 0.001852, 0.1547, 0.0, 0.1049, 1.0, 0.1049, 0.0, 0.1451, 1.0, 0.1458, 0.9817, 0.2334, 0.006764, 0.2334, 0.9932, 0.2334, 0.01827, 0.2334, 0.002265, 0.1547, 1.001, 0.1546, 1.001, 0.1546, 0.002265, 0.1547, 0.0, 0.1049, 1.0, 0.1049, 0.0, 0.1444, 1.0, 0.1451, 0.9804, 0.2334, 0.005614, 0.2334, 0.9944, 0.2334, 0.01956, 0.2334, 0.00263, 0.1548, 1.001, 0.1547, 1.001, 0.1547, 0.00263, 0.1548, 0.0, 0.1049, 1.0, 0.1049, 0.0, 0.1012, 1.0, 0.0995, 0.9965, 0.151, -0.002162, 0.1519, -0.002162, 0.1519, 0.9965, 0.151, 0.9901, 0.2334, 0.01624, 0.2334, 0.01624, 0.01659, 0.9901, 0.01659, 1.0, 0.1086, 0.0, 0.1086, 0.0, 0.103, 1.0, 0.1012, 0.9963, 0.1521, -0.002314, 0.153, -0.002314, 0.153, 0.9963, 0.1521, 0.9903, 0.2334, 0.0164, 0.2334, 0.0164, 0.01659, 0.9903, 0.01659, 1.0, 0.1086, 0.0, 0.1086, 0.0, 0.1047, 1.0, 0.103, 0.9962, 0.1532, -0.002342, 0.154, -0.002342, 0.154, 0.9962, 0.1532, 0.9904, 0.2334, 0.01643, 0.2334, 0.01643, 0.01659, 0.9904, 0.01659, 1.0, 0.1086, 0.0, 0.1086, 0.0, 0.1065, 1.0, 0.1047, 0.9962, 0.1542, -0.002252, 0.1551, -0.002252, 0.1551, 0.9962, 0.1542, 0.9904, 0.2334, 0.01633, 0.2334, 0.01633, 0.01659, 0.9904, 0.01659, 1.0, 0.1086, 0.0, 0.1086, 0.0, 0.108, 1.0, 0.1065, 0.9964, 0.1553, -0.00205, 0.1561, -0.00205, 0.1561, 0.9964, 0.1553, 0.9902, 0.2334, 0.01611, 0.2334, 0.01611, 0.01659, 0.9902, 0.01659, 1.0, 0.1086, 0.0, 0.1086, 0.0, 0.1094, 1.0, 0.108, 0.9966, 0.1563, -0.001749, 0.157, -0.001749, 0.157, 0.9966, 0.1563, 0.99, 0.2334, 0.01578, 0.2334, 0.01578, 0.01659, 0.99, 0.01659, 1.0, 0.1086, 0.0, 0.1086, 0.0, 0.1106, 1.0, 0.1094, 0.997, 0.1571, -0.001363, 0.1577, -0.001363, 0.1577, 0.997, 0.1571, 0.9896, 0.2334, 0.01535, 0.2334, 0.01535, 0.01659, 0.9896, 0.01659, 1.0, 0.1086, 0.0, 0.1086, 0.0, 0.1116, 1.0, 0.1106, 0.9974, 0.1579, -0.0009087, 0.1583, -0.0009087, 0.1583, 0.9974, 0.1579, 0.9891, 0.2334, 0.01485, 0.2334, 0.01485, 0.01659, 0.9891, 0.01659, 1.0, 0.1086, 0.0, 0.1086, 0.0, 0.1123, 1.0, 0.1116, 0.9979, 0.1584, -0.0004023, 0.1588, -0.0004023, 0.1588, 0.9979, 0.1584, 0.9886, 0.2334, 0.01429, 0.2334, 0.01429, 0.01659, 0.9886, 0.01659, 1.0, 0.1086, 0.0, 0.1086, 0.0, 0.1127, 1.0, 0.1123, 0.9984, 0.1589, 0.0001393, 0.159, 0.0001393, 0.159, 0.9984, 0.1589, 0.988, 0.2334, 0.01368, 0.2334, 0.01368, 0.01659, 0.988, 0.01659, 1.0, 0.1086, 0.0, 0.1086, 0.0, 0.1128, 1.0, 0.1127, 0.9989, 0.1591, 0.0006985, 0.1591, 0.0006985, 0.1591, 0.9989, 0.1591, 0.9874, 0.2334, 0.01306, 0.2334, 0.01306, 0.01659, 0.9874, 0.01659, 1.0, 0.1086, 0.0, 0.1086, 0.0, 0.1126, 1.0, 0.1128, 0.9995, 0.1591, 0.001259, 0.159, 0.001259, 0.159, 0.9995, 0.1591, 0.9867, 0.2334, 0.01243, 0.2334, 0.01243, 0.01659, 0.9867, 0.01659, 1.0, 0.1086, 0.0, 0.1086, 0.0, 0.1121, 1.0, 0.1126, 1.0, 0.159, 0.001802, 0.1587, 0.001802, 0.1587, 1.0, 0.159, 0.9861, 0.2334, 0.01182, 0.2334, 0.01182, 0.01659, 0.9861, 0.01659, 1.0, 0.1086, 0.0, 0.1086, 0.0, 0.1113, 1.0, 0.1121, 1.001, 0.1586, 0.002313, 0.1583, 0.002313, 0.1583, 1.001, 0.1586, 0.9855, 0.2334, 0.01124, 0.2334, 0.01124, 0.01659, 0.9855, 0.01659, 1.0, 0.1086, 0.0, 0.1086, 0.0, 0.1103, 1.0, 0.1113, 1.001, 0.1581, 0.002773, 0.1576, 0.002773, 0.1576, 1.001, 0.1581, 0.985, 0.2334, 0.01073, 0.2334, 0.01073, 0.01659, 0.985, 0.01659, 1.0, 0.1086, 0.0, 0.1086, 0.0, 0.109, 1.0, 0.1103, 1.002, 0.1575, 0.003167, 0.1568, 0.003167, 0.1568, 1.002, 0.1575, 0.9845, 0.2334, 0.01028, 0.2334, 0.01028, 0.01659, 0.9845, 0.01659, 1.0, 0.1086, 0.0, 0.1086, 0.0, 0.1075, 1.0, 0.109, 1.002, 0.1567, 0.00348, 0.1559, 0.00348, 0.1559, 1.002, 0.1567, 0.9841, 0.2334, 0.009933, 0.2334, 0.009933, 0.01659, 0.9841, 0.01659, 1.0, 0.1086, 0.0, 0.1086, 0.0, 0.1059, 1.0, 0.1075, 1.002, 0.1557, 0.003696, 0.1549, 0.003696, 0.1549, 1.002, 0.1557, 0.9838, 0.2334, 0.00969, 0.2334, 0.00969, 0.01659, 0.9838, 0.01659, 1.0, 0.1086, 0.0, 0.1086, 0.0, 0.1041, 1.0, 0.1059, 1.002, 0.1547, 0.003804, 0.1539, 0.003804, 0.1539, 1.002, 0.1547, 0.9836, 0.2334, 0.009569, 0.2334, 0.009569, 0.01659, 0.9836, 0.01659, 1.0, 0.1086, 0.0, 0.1086, 0.0, 0.1023, 1.0, 0.1041, 1.002, 0.1537, 0.003796, 0.1528, 0.003796, 0.1528, 1.002, 0.1537, 0.9836, 0.2334, 0.009579, 0.2334, 0.009579, 0.01659, 0.9836, 0.01659, 1.0, 0.1086, 0.0, 0.1086, 0.0, 0.1006, 1.0, 0.1023, 1.002, 0.1526, 0.003666, 0.1517, 0.003666, 0.1517, 1.002, 0.1526, 0.9836, 0.2334, 0.009725, 0.2334, 0.009725, 0.01659, 0.9836, 0.01659, 1.0, 0.1086, 0.0, 0.1086, 0.0, 0.09894, 1.0, 0.1006, 1.002, 0.1515, 0.003415, 0.1507, 0.003415, 0.1507, 1.002, 0.1515, 0.9839, 0.2334, 0.01001, 0.2334, 0.01001, 0.01659, 0.9839, 0.01659, 1.0, 0.1086, 0.0, 0.1086, 0.0, 0.09748, 1.0, 0.09894, 1.002, 0.1505, 0.003051, 0.1498, 0.003051, 0.1498, 1.002, 0.1505, 0.9842, 0.2334, 0.01041, 0.2334, 0.01041, 0.01659, 0.9842, 0.01659, 1.0, 0.1086, 0.0, 0.1086, 0.0, 0.09626, 1.0, 0.09748, 1.001, 0.1497, 0.002586, 0.1491, 0.002586, 0.1491, 1.001, 0.1497, 0.9847, 0.2334, 0.01094, 0.2334, 0.01094, 0.01659, 0.9847, 0.01659, 1.0, 0.1086, 0.0, 0.1086, 0.0, 0.09537, 1.0, 0.09626, 1.001, 0.149, 0.002039, 0.1485, 0.002039, 0.1485, 1.001, 0.149, 0.9852, 0.2334, 0.01155, 0.2334, 0.01155, 0.01659, 0.9852, 0.01659, 1.0, 0.1086, 0.0, 0.1086, 0.0, 0.09484, 1.0, 0.09537, 1.0, 0.1484, 0.001434, 0.1482, 0.001434, 0.1482, 1.0, 0.1484, 0.9859, 0.2334, 0.01224, 0.2334, 0.01224, 0.01659, 0.9859, 0.01659, 1.0, 0.1086, 0.0, 0.1086, 0.0, 0.0947, 1.0, 0.09484, 0.9996, 0.1481, 0.0007961, 0.1481, 0.0007961, 0.1481, 0.9996, 0.1481, 0.9866, 0.2334, 0.01296, 0.2334, 0.01296, 0.01659, 0.9866, 0.01659, 1.0, 0.1086, 0.0, 0.1086, 0.0, 0.09498, 1.0, 0.0947, 0.999, 0.1481, 0.0001557, 0.1482, 0.0001557, 0.1482, 0.999, 0.1481, 0.9873, 0.2334, 0.01368, 0.2334, 0.01368, 0.01659, 0.9873, 0.01659, 1.0, 0.1086, 0.0, 0.1086, 0.0, 0.09564, 1.0, 0.09498, 0.9918, 0.2334, 0.01701, 0.2334, 0.01701, 0.01659, 0.9918, 0.01659, 1.001, 0.0725, 0.001596, 0.07245, 0.001596, 0.07245, 1.001, 0.0725, 1.0, 0.1086, 0.0, 0.1086, 0.0, 0.09665, 1.0, 0.09564, 0.9978, 0.1487, -0.001021, 0.1492, -0.001021, 0.1492, 0.9978, 0.1487, 0.9887, 0.2334, 0.01499, 0.2334, 0.01499, 0.01659, 0.9887, 0.01659, 1.0, 0.1086, 0.0, 0.1086, 0.0, 0.09796, 1.0, 0.09665, 0.9972, 0.1493, -0.001504, 0.1499, -0.001504, 0.1499, 0.9972, 0.1493, 0.9893, 0.2334, 0.01552, 0.2334, 0.01552, 0.01659, 0.9893, 0.01659, 1.0, 0.1086, 0.0, 0.1086, 0.0, 0.0995, 1.0, 0.09796, 0.9968, 0.1501, -0.001889, 0.1509, -0.001889, 0.1509, 0.9968, 0.1501, 0.9897, 0.2334, 0.01594, 0.2334, 0.01594, 0.01659, 0.9897, 0.01659, 1.0, 0.1086, 0.0, 0.1086, 0.0, 0.01659, 1.0, 0.01659, 1.0, 0.1444, 0.0, 0.1435])
me_circle_001.materials.append(mat_material_001)
me_circle_001.update()
lat_lattice = bpy.data.lattices.new('Lattice')
lat_lattice.points_w = 3
lat_lattice.points.foreach_set('co_deform', [0.1772, 0.1772, -0.5, -0.1772, 0.1772, -0.5, 0.1772, -0.1772, -0.5, -0.1772, -0.1772, -0.5, -0.5, -0.5, 0.0, 0.5, -0.5, 0.0, -0.5, 0.5, 0.0, 0.5, 0.5, 0.0, 0.1772, 0.1772, 0.5, -0.1772, 0.1772, 0.5, 0.1772, -0.1772, 0.5, -0.1772, -0.1772, 0.5])

# ---- objects
ob_buffer = bpy.data.objects.new('buffer', me_circle)
ob_read_line_lattice = bpy.data.objects.new('read_line_Lattice', lat_lattice)
ob_fd1 = bpy.data.objects.new('fd1', me_cube_001)
ob_fd2 = bpy.data.objects.new('fd2', me_cube_002)
ob_fd3 = bpy.data.objects.new('fd3', me_cube_003)
ob_circle = bpy.data.objects.new('Circle', me_circle_001)

# ---- transforms, parenting, visibility, modifiers, constraints
ob_buffer.location = (-0.00407, -0.6466, -1.548)
ob_buffer.scale = (3.0, 3.0, 3.0)
_m = ob_buffer.modifiers.new('GeometryNodes', 'NODES')
_m.node_group = None
ob_read_line_lattice.location = (0.0, 0.0, 0.002599)
ob_read_line_lattice.scale = (2.341, 2.341, 1.719)
ob_read_line_lattice.hide_select = True
ob_fd1.location = (0.573, -0.5151, 1.021)
ob_fd1.rotation_euler = (0.5876, 0.3176, 0.2112)
ob_fd1.scale = (0.2181, 0.2181, 0.2181)
ob_fd2.location = (-0.5689, -0.1696, 0.7155)
ob_fd2.rotation_euler = (1.016, -0.1574, 0.0729)
ob_fd2.scale = (0.2181, 0.2181, 0.2181)
ob_fd3.location = (0.08803, -0.7793, 0.2822)
ob_fd3.rotation_euler = (1.916, -0.2966, -0.03111)
ob_fd3.scale = (0.235, 0.235, 0.235)
ob_circle.location = (-0.001294, 1.392, 0.5939)
ob_circle.rotation_euler = (-0.0, 1.571, -0.0)
ob_circle.scale = (0.2302, 0.2302, 0.2302)

# ---- collection membership
col_collection.objects.link(ob_buffer)
col_collection.objects.link(ob_read_line_lattice)
col_collection.objects.link(ob_fd1)
col_collection.objects.link(ob_fd2)
col_collection.objects.link(ob_fd3)
col_collection.objects.link(ob_circle)

# ---- scene / render settings (as saved in the file)
scene.frame_start = 1; scene.frame_end = 250; scene.frame_set(207)
scene.render.engine = 'CYCLES'
scene.cycles.sampling_pattern = 'TABULATED_SOBOL'
scene.eevee.taa_samples = 32
scene.eevee.taa_render_samples = 128
bpy.context.view_layer.update()

# ---- added for rendering (the .blend has no active camera): camera
cam_auto = bpy.data.cameras.new('AutoCamera')
cam_auto.lens = 50.0
cam_auto.sensor_width = 36.0
cam_auto.clip_end = 1000.0
ob_auto_camera = bpy.data.objects.new('AutoCamera', cam_auto)
scene.collection.objects.link(ob_auto_camera)
ob_auto_camera.location = (7.17788, -9.17432, 6.60518)
ob_auto_camera.rotation_euler = (1.09748, -7.21219e-08, 0.694738)
scene.camera = ob_auto_camera
bpy.context.view_layer.update()
